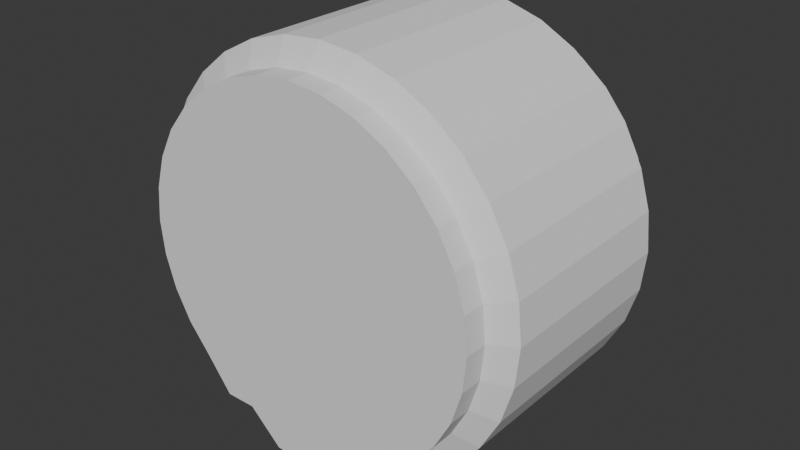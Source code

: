 # Source: PipeDeadEndShort.blend  (saved by Blender 4.4.30; exported with 4.5.12 LTS)
import bpy
from mathutils import Matrix  # noqa: F401  (used for matrix-valued properties, if any)

bpy.ops.wm.read_factory_settings(use_empty=True)
scene = bpy.context.scene
scene.name = 'Scene'

# ---- collections
col_collection = bpy.data.collections.new('Collection'); scene.collection.children.link(col_collection)

# ---- world
world_world = bpy.data.worlds.new('World'); scene.world = world_world
world_world.use_nodes = True; world_world.node_tree.nodes.clear()
_N = world_world.node_tree.nodes; _L = world_world.node_tree.links
n0 = _N.new('ShaderNodeOutputWorld'); n0.name = 'World Output'; n0.location = (300, 300)
n1 = _N.new('ShaderNodeBackground'); n1.name = 'Background'; n1.location = (10, 300)
n1.inputs[0].default_value = (0.05088, 0.05088, 0.05088, 1.0)
_L.new(n1.outputs[0], n0.inputs[0])
n0.is_active_output = True
world_world.color = (0.05088, 0.05088, 0.05088)
world_world.sun_shadow_jitter_overblur = 0.0

# ---- meshes
me_cylinder = bpy.data.meshes.new('Cylinder')
me_cylinder.from_pydata([(-2.004e-15, -0.6725, -1.159), (-2.574e-16, 8.751e-08, -1.159), (0.2377, -0.6725, -1.136), (0.2377, 8.574e-08, -1.136), (0.4664, -0.6725, -1.066), (0.4664, 8.051e-08, -1.066), (0.6771, -0.6725, -0.9537), (0.6771, 7.201e-08, -0.9537), (0.8617, -0.6725, -0.8022), (0.8617, 6.056e-08, -0.8022), (1.013, -0.6725, -0.6175), (1.013, 4.662e-08, -0.6175), (1.126, -0.6725, -0.4068), (1.126, 3.071e-08, -0.4068), (1.195, -0.6725, -0.1782), (1.195, 1.345e-08, -0.1782), (1.219, -0.6725, 0.05961), (1.219, -4.5e-09, 0.05961), (1.195, -0.6725, 0.2974), (1.195, -2.245e-08, 0.2974), (1.126, -0.6725, 0.526), (1.126, -3.971e-08, 0.526), (1.013, -0.6725, 0.7367), (1.013, -5.562e-08, 0.7367), (0.8617, -0.6725, 0.9214), (0.8617, -6.956e-08, 0.9214), (0.6771, -0.6725, 1.073), (0.6771, -8.101e-08, 1.073), (0.4664, -0.6725, 1.186), (0.4664, -8.951e-08, 1.186), (0.2377, -0.6725, 1.255), (0.2377, -9.474e-08, 1.255), (-1.463e-15, -0.6725, 1.278), (2.839e-16, -9.651e-08, 1.278), (0.3775, -0.6725, -0.9537), (0.3775, 7.201e-08, -0.9537), (-0.2377, -0.6725, -1.136), (-0.2377, 8.574e-08, -1.136), (-0.4664, -0.6725, -1.066), (-0.4664, 8.051e-08, -1.066), (-0.6771, -0.6725, -0.9537), (-0.6771, 7.201e-08, -0.9537), (-0.8617, -0.6725, -0.8022), (-0.8617, 6.056e-08, -0.8022), (-1.013, -0.6725, -0.6175), (-1.013, 4.662e-08, -0.6175), (-1.126, -0.6725, -0.4068), (-1.126, 3.071e-08, -0.4068), (-1.195, -0.6725, -0.1782), (-1.195, 1.345e-08, -0.1782), (-1.219, -0.6725, 0.05961), (-1.219, -4.5e-09, 0.05961), (-1.195, -0.6725, 0.2974), (-1.195, -2.245e-08, 0.2974), (-1.126, -0.6725, 0.526), (-1.126, -3.971e-08, 0.526), (-1.013, -0.6725, 0.7367), (-1.013, -5.562e-08, 0.7367), (-0.8617, -0.6725, 0.9214), (-0.8617, -6.956e-08, 0.9214), (-0.6771, -0.6725, 1.073), (-0.6771, -8.101e-08, 1.073), (-0.4664, -0.6725, 1.186), (-0.4664, -8.951e-08, 1.186), (-0.2377, -0.6725, 1.255), (-0.2377, -9.474e-08, 1.255), (-0.3775, -0.6725, -0.9537), (-0.3775, 7.201e-08, -0.9537), (3.678e-10, -0.7523, -1.12), (0.2097, -0.7523, -1.099), (0.4113, -0.7523, -0.9109), (0.5971, -0.7523, -0.9108), (0.76, -0.7523, -0.7004), (0.8936, -0.7523, -0.5375), (0.993, -0.7523, -0.3517), (1.054, -0.7523, -0.1501), (1.075, -0.7523, 0.05961), (1.054, -0.7523, 0.2693), (0.993, -0.7523, 0.4709), (0.8936, -0.7523, 0.6567), (0.76, -0.7523, 0.8196), (0.5971, -0.7523, 0.9533), (0.4113, -0.7523, 1.053), (0.2097, -0.7523, 1.114), (3.678e-10, -0.7523, 1.134), (-0.2097, -0.7523, -1.099), (-0.4113, -0.7523, -0.9109), (-0.5971, -0.7523, -0.9108), (-0.76, -0.7523, -0.7004), (-0.8936, -0.7523, -0.5375), (-0.993, -0.7523, -0.3517), (-1.054, -0.7523, -0.1501), (-1.075, -0.7523, 0.05961), (-1.054, -0.7523, 0.2693), (-0.993, -0.7523, 0.4709), (-0.8936, -0.7523, 0.6567), (-0.76, -0.7523, 0.8196), (-0.5971, -0.7523, 0.9533), (-0.4113, -0.7523, 1.053), (-0.2097, -0.7523, 1.114), (3.678e-10, -0.8923, -1.12), (0.2097, -0.8923, -1.099), (0.4113, -0.8923, -0.9109), (0.5971, -0.8923, -0.9108), (0.76, -0.8923, -0.7004), (0.8936, -0.8923, -0.5375), (0.993, -0.8923, -0.3517), (1.054, -0.8923, -0.1501), (1.075, -0.8923, 0.05961), (1.054, -0.8923, 0.2693), (0.993, -0.8923, 0.4709), (0.8936, -0.8923, 0.6567), (0.76, -0.8923, 0.8196), (0.5971, -0.8923, 0.9533), (0.4113, -0.8923, 1.053), (0.2097, -0.8923, 1.114), (3.678e-10, -0.8923, 1.134), (-0.2097, -0.8923, -1.099), (-0.4113, -0.8923, -0.9109), (-0.5971, -0.8923, -0.9108), (-0.76, -0.8923, -0.7004), (-0.8936, -0.8923, -0.5375), (-0.993, -0.8923, -0.3517), (-1.054, -0.8923, -0.1501), (-1.075, -0.8923, 0.05961), (-1.054, -0.8923, 0.2693), (-0.993, -0.8923, 0.4709), (-0.8936, -0.8923, 0.6567), (-0.76, -0.8923, 0.8196), (-0.5971, -0.8923, 0.9533), (-0.4113, -0.8923, 1.053), (-0.2097, -0.8923, 1.114), (1.49e-15, 0.5223, -1.159), (0.2377, 0.5223, -1.136), (0.4664, 0.5223, -1.066), (0.6771, 0.5223, -0.9537), (0.8617, 0.5223, -0.8022), (1.013, 0.5223, -0.6175), (1.126, 0.5223, -0.4068), (1.195, 0.5223, -0.1782), (1.219, 0.5223, 0.05961), (1.195, 0.5223, 0.2974), (1.126, 0.5223, 0.526), (1.013, 0.5223, 0.7367), (0.8617, 0.5223, 0.9214), (0.6771, 0.5223, 1.073), (0.4664, 0.5223, 1.186), (0.2377, 0.5223, 1.255), (2.031e-15, 0.5223, 1.278), (0.3775, 0.5223, -0.9537), (-0.2377, 0.5223, -1.136), (-0.4664, 0.5223, -1.066), (-0.6771, 0.5223, -0.9537), (-0.8617, 0.5223, -0.8022), (-1.013, 0.5223, -0.6175), (-1.126, 0.5223, -0.4068), (-1.195, 0.5223, -0.1782), (-1.219, 0.5223, 0.05961), (-1.195, 0.5223, 0.2974), (-1.126, 0.5223, 0.526), (-1.013, 0.5223, 0.7367), (-0.8617, 0.5223, 0.9214), (-0.6771, 0.5223, 1.073), (-0.4664, 0.5223, 1.186), (-0.2377, 0.5223, 1.255), (-0.3775, 0.5223, -0.9537), (3.678e-10, 0.6021, -1.12), (0.2097, 0.6021, -1.099), (0.4113, 0.6021, -0.9109), (0.5971, 0.6021, -0.9108), (0.76, 0.6021, -0.7004), (0.8936, 0.6021, -0.5375), (0.993, 0.6021, -0.3517), (1.054, 0.6021, -0.1501), (1.075, 0.6021, 0.05961), (1.054, 0.6021, 0.2693), (0.993, 0.6021, 0.4709), (0.8936, 0.6021, 0.6567), (0.76, 0.6021, 0.8196), (0.5971, 0.6021, 0.9533), (0.4113, 0.6021, 1.053), (0.2097, 0.6021, 1.114), (3.678e-10, 0.6021, 1.134), (-0.2097, 0.6021, -1.099), (-0.4113, 0.6021, -0.9109), (-0.5971, 0.6021, -0.9108), (-0.76, 0.6021, -0.7004), (-0.8936, 0.6021, -0.5375), (-0.993, 0.6021, -0.3517), (-1.054, 0.6021, -0.1501), (-1.075, 0.6021, 0.05961), (-1.054, 0.6021, 0.2693), (-0.993, 0.6021, 0.4709), (-0.8936, 0.6021, 0.6567), (-0.76, 0.6021, 0.8196), (-0.5971, 0.6021, 0.9533), (-0.4113, 0.6021, 1.053), (-0.2097, 0.6021, 1.114), (3.678e-10, 0.7421, -1.12), (0.2097, 0.7421, -1.099), (0.4113, 0.7421, -0.9109), (0.5971, 0.7421, -0.9108), (0.76, 0.7421, -0.7004), (0.8936, 0.7421, -0.5375), (0.993, 0.7421, -0.3517), (1.054, 0.7421, -0.1501), (1.075, 0.7421, 0.05961), (1.054, 0.7421, 0.2693), (0.993, 0.7421, 0.4709), (0.8936, 0.7421, 0.6567), (0.76, 0.7421, 0.8196), (0.5971, 0.7421, 0.9533), (0.4113, 0.7421, 1.053), (0.2097, 0.7421, 1.114), (3.678e-10, 0.7421, 1.134), (-0.2097, 0.7421, -1.099), (-0.4113, 0.7421, -0.9109), (-0.5971, 0.7421, -0.9108), (-0.76, 0.7421, -0.7004), (-0.8936, 0.7421, -0.5375), (-0.993, 0.7421, -0.3517), (-1.054, 0.7421, -0.1501), (-1.075, 0.7421, 0.05961), (-1.054, 0.7421, 0.2693), (-0.993, 0.7421, 0.4709), (-0.8936, 0.7421, 0.6567), (-0.76, 0.7421, 0.8196), (-0.5971, 0.7421, 0.9533), (-0.4113, 0.7421, 1.053), (-0.2097, 0.7421, 1.114), (3.678e-10, -0.8923, 0.05961), (-0.2097, -0.8923, 0.05961), (0.2097, -0.8923, 0.05961), (-0.4113, -0.8923, 0.05961), (0.4113, -0.8923, 0.05961), (-0.5971, -0.8923, 0.05961), (-0.76, -0.8923, 0.05961), (-0.8936, -0.8923, 0.05961), (-0.993, -0.8923, 0.05961), (0.5971, -0.8923, 0.05961), (0.76, -0.8923, 0.05961), (0.8936, -0.8923, 0.05961), (0.993, -0.8923, 0.05961), (1.054, -0.8923, 0.05961), (-0.993, -0.8923, 0.2693), (0.993, -0.8923, 0.2693), (-0.76, -0.8923, 0.2693), (3.678e-10, -0.8923, 0.2693), (0.4113, -0.8923, 0.2693), (0.2097, -0.8923, 0.2693), (0.76, -0.8923, 0.2693), (0.8936, -0.8923, 0.2693), (-0.5971, -0.8923, 0.2693), (0.5971, -0.8923, 0.2693), (-0.4113, -0.8923, 0.2693), (-0.8936, -0.8923, 0.2693), (-0.2097, -0.8923, 0.2693), (-0.76, -0.8923, 0.4709), (0.5971, -0.8923, 0.4709), (3.678e-10, -0.8923, 0.4709), (-0.4113, -0.8923, 0.4709), (0.4113, -0.8923, 0.4709), (-0.5971, -0.8923, 0.4709), (0.2097, -0.8923, 0.4709), (-0.2097, -0.8923, 0.4709), (0.76, -0.8923, 0.4709), (-0.8936, -0.8923, 0.4709), (0.8936, -0.8923, 0.4709), (0.2097, -0.8923, 0.6567), (-0.76, -0.8923, 0.6567), (-0.2097, -0.8923, 0.6567), (0.5971, -0.8923, 0.6567), (0.76, -0.8923, 0.6567), (3.678e-10, -0.8923, 0.6567), (-0.4113, -0.8923, 0.6567), (0.4113, -0.8923, 0.6567), (-0.5971, -0.8923, 0.6567), (-0.2097, -0.8923, 0.8196), (-0.4113, -0.8923, 0.8196), (0.5971, -0.8923, 0.8196), (0.2097, -0.8923, 0.8196), (0.4113, -0.8923, 0.8196), (-0.5971, -0.8923, 0.8196), (3.678e-10, -0.8923, 0.8196), (3.678e-10, -0.8923, 0.9533), (0.2097, -0.8923, 0.9533), (-0.2097, -0.8923, 0.9533), (0.4113, -0.8923, 0.9533), (-0.4113, -0.8923, 0.9533), (3.678e-10, -0.8923, 1.053), (-0.2097, -0.8923, 1.053), (0.2097, -0.8923, 1.053), (3.678e-10, -0.8923, 1.114), (-0.4113, -0.8923, -0.1501), (0.993, -0.8923, -0.1501), (3.678e-10, -0.8923, -0.1501), (-0.2097, -0.8923, -0.1501), (-0.993, -0.8923, -0.1501), (-0.76, -0.8923, -0.1501), (0.4113, -0.8923, -0.1501), (0.2097, -0.8923, -0.1501), (0.8936, -0.8923, -0.1501), (0.5971, -0.8923, -0.1501), (-0.8936, -0.8923, -0.1501), (0.76, -0.8923, -0.1501), (-0.5971, -0.8923, -0.1501), (-0.4113, -0.8923, -0.3517), (-0.2097, -0.8923, -0.3517), (3.678e-10, -0.8923, -0.3517), (-0.5971, -0.8923, -0.3517), (-0.76, -0.8923, -0.3517), (0.4113, -0.8923, -0.3517), (0.2097, -0.8923, -0.3517), (0.8936, -0.8923, -0.3517), (0.5971, -0.8923, -0.3517), (0.76, -0.8923, -0.3517), (-0.8936, -0.8923, -0.3517), (-0.4113, -0.8923, -0.5375), (-0.2097, -0.8923, -0.5375), (3.678e-10, -0.8923, -0.5375), (-0.76, -0.8923, -0.5375), (0.4113, -0.8923, -0.5375), (0.2097, -0.8923, -0.5375), (0.5971, -0.8923, -0.5375), (0.76, -0.8923, -0.5375), (-0.5971, -0.8923, -0.5375), (0.4113, -0.8923, -0.7004), (-0.4113, -0.8923, -0.7004), (0.2097, -0.8923, -0.7004), (-0.2097, -0.8923, -0.7004), (3.678e-10, -0.8923, -0.7004), (0.5971, -0.8923, -0.7004), (-0.5971, -0.8923, -0.7004), (0.2097, -0.8923, -0.9109), (-0.2097, -0.8923, -0.9109), (3.678e-10, -0.8923, -0.9109)], [], [(0, 2, 3, 1), (2, 4, 5, 3), (4, 6, 7, 5), (6, 8, 9, 7), (8, 10, 11, 9), (10, 12, 13, 11), (12, 14, 15, 13), (14, 16, 17, 15), (16, 18, 19, 17), (18, 20, 21, 19), (20, 22, 23, 21), (22, 24, 25, 23), (24, 26, 27, 25), (26, 28, 29, 27), (28, 30, 31, 29), (30, 32, 33, 31), (6, 7, 35, 34), (3, 2, 34, 35), (0, 1, 37, 36), (36, 37, 39, 38), (38, 39, 41, 40), (40, 41, 43, 42), (42, 43, 45, 44), (44, 45, 47, 46), (46, 47, 49, 48), (48, 49, 51, 50), (50, 51, 53, 52), (52, 53, 55, 54), (54, 55, 57, 56), (56, 57, 59, 58), (58, 59, 61, 60), (60, 61, 63, 62), (62, 63, 65, 64), (64, 65, 33, 32), (40, 66, 67, 41), (37, 67, 66, 36), (2, 0, 68, 69), (0, 36, 85, 68), (52, 54, 94, 93), (20, 18, 77, 78), (44, 46, 90, 89), (62, 64, 99, 98), (12, 10, 73, 74), (30, 28, 82, 83), (36, 38, 86, 85), (54, 56, 95, 94), (4, 2, 69, 70), (22, 20, 78, 79), (46, 48, 91, 90), (64, 32, 84, 99), (14, 12, 74, 75), (32, 30, 83, 84), (38, 40, 87, 86), (56, 58, 96, 95), (6, 4, 70, 71), (24, 22, 79, 80), (48, 50, 92, 91), (16, 14, 75, 76), (40, 42, 88, 87), (58, 60, 97, 96), (8, 6, 71, 72), (26, 24, 80, 81), (50, 52, 93, 92), (18, 16, 76, 77), (42, 44, 89, 88), (60, 62, 98, 97), (10, 8, 72, 73), (28, 26, 81, 82), (96, 97, 129, 128), (84, 83, 115, 116), (71, 70, 102, 103), (97, 98, 130, 129), (68, 85, 117, 100), (72, 71, 103, 104), (98, 99, 131, 130), (85, 86, 118, 117), (73, 72, 104, 105), (99, 84, 116, 131), (86, 87, 119, 118), (74, 73, 105, 106), (87, 88, 120, 119), (75, 74, 106, 107), (88, 89, 121, 120), (76, 75, 107, 108), (89, 90, 122, 121), (77, 76, 108, 109), (90, 91, 123, 122), (78, 77, 109, 110), (91, 92, 124, 123), (79, 78, 110, 111), (92, 93, 125, 124), (80, 79, 111, 112), (93, 94, 126, 125), (81, 80, 112, 113), (94, 95, 127, 126), (82, 81, 113, 114), (69, 68, 100, 101), (95, 96, 128, 127), (83, 82, 114, 115), (70, 69, 101, 102), (66, 40, 36), (34, 2, 6), (69, 70, 34, 2), (70, 71, 6, 34), (86, 66, 40, 87), (85, 36, 66, 86), (132, 1, 3, 133), (133, 3, 5, 134), (134, 5, 7, 135), (135, 7, 9, 136), (136, 9, 11, 137), (137, 11, 13, 138), (138, 13, 15, 139), (139, 15, 17, 140), (140, 17, 19, 141), (141, 19, 21, 142), (142, 21, 23, 143), (143, 23, 25, 144), (144, 25, 27, 145), (145, 27, 29, 146), (146, 29, 31, 147), (147, 31, 33, 148), (135, 149, 35, 7), (3, 35, 149, 133), (132, 150, 37, 1), (150, 151, 39, 37), (151, 152, 41, 39), (152, 153, 43, 41), (153, 154, 45, 43), (154, 155, 47, 45), (155, 156, 49, 47), (156, 157, 51, 49), (157, 158, 53, 51), (158, 159, 55, 53), (159, 160, 57, 55), (160, 161, 59, 57), (161, 162, 61, 59), (162, 163, 63, 61), (163, 164, 65, 63), (164, 148, 33, 65), (152, 41, 67, 165), (37, 150, 165, 67), (133, 167, 166, 132), (132, 166, 183, 150), (158, 191, 192, 159), (142, 176, 175, 141), (154, 187, 188, 155), (163, 196, 197, 164), (138, 172, 171, 137), (147, 181, 180, 146), (150, 183, 184, 151), (159, 192, 193, 160), (134, 168, 167, 133), (143, 177, 176, 142), (155, 188, 189, 156), (164, 197, 182, 148), (139, 173, 172, 138), (148, 182, 181, 147), (151, 184, 185, 152), (160, 193, 194, 161), (135, 169, 168, 134), (144, 178, 177, 143), (156, 189, 190, 157), (140, 174, 173, 139), (152, 185, 186, 153), (161, 194, 195, 162), (136, 170, 169, 135), (145, 179, 178, 144), (157, 190, 191, 158), (141, 175, 174, 140), (153, 186, 187, 154), (162, 195, 196, 163), (137, 171, 170, 136), (146, 180, 179, 145), (194, 226, 227, 195), (182, 214, 213, 181), (169, 201, 200, 168), (195, 227, 228, 196), (166, 198, 215, 183), (170, 202, 201, 169), (196, 228, 229, 197), (183, 215, 216, 184), (171, 203, 202, 170), (197, 229, 214, 182), (184, 216, 217, 185), (172, 204, 203, 171), (185, 217, 218, 186), (173, 205, 204, 172), (186, 218, 219, 187), (174, 206, 205, 173), (187, 219, 220, 188), (175, 207, 206, 174), (188, 220, 221, 189), (176, 208, 207, 175), (189, 221, 222, 190), (177, 209, 208, 176), (190, 222, 223, 191), (178, 210, 209, 177), (191, 223, 224, 192), (179, 211, 210, 178), (192, 224, 225, 193), (180, 212, 211, 179), (167, 199, 198, 166), (193, 225, 226, 194), (181, 213, 212, 180), (168, 200, 199, 167), (165, 150, 152), (149, 135, 133), (167, 133, 149, 168), (168, 149, 135, 169), (184, 185, 152, 165), (183, 184, 165, 150), (101, 333, 102), (116, 292, 131), (124, 238, 297, 123), (108, 243, 109), (131, 290, 130), (117, 334, 335, 100), (115, 291, 289, 292), (232, 300, 295, 230), (130, 288, 129), (118, 334, 117), (114, 287, 285, 291), (102, 326, 331, 103), (129, 282, 128), (119, 332, 327, 118), (128, 269, 127), (120, 332, 119), (121, 316, 310, 320), (127, 266, 126), (126, 244, 125), (122, 316, 121), (103, 331, 104), (113, 279, 281, 287), (104, 324, 105), (112, 272, 271, 279), (105, 313, 106), (111, 267, 265, 272), (106, 294, 107), (110, 245, 251, 267), (107, 243, 108), (109, 243, 242, 245), (256, 247, 230, 231), (245, 110, 109), (246, 252, 235, 236), (248, 253, 239, 234), (254, 256, 231, 233), (255, 246, 236, 237), (253, 250, 240, 239), (247, 249, 232, 230), (250, 251, 241, 240), (252, 254, 233, 235), (125, 244, 238, 124), (244, 255, 237, 238), (251, 245, 242, 241), (249, 248, 234, 232), (264, 259, 247, 256), (257, 262, 252, 246), (261, 258, 253, 248), (260, 264, 256, 254), (266, 257, 246, 255), (258, 265, 250, 253), (259, 263, 249, 247), (265, 267, 251, 250), (262, 260, 254, 252), (126, 266, 255, 244), (267, 111, 110), (263, 261, 248, 249), (268, 275, 261, 263), (269, 276, 262, 257), (275, 271, 258, 261), (274, 270, 264, 260), (127, 269, 257, 266), (271, 272, 265, 258), (273, 268, 263, 259), (272, 112, 111), (276, 274, 260, 262), (270, 273, 259, 264), (283, 280, 268, 273), (277, 283, 273, 270), (128, 282, 276, 269), (282, 278, 274, 276), (281, 279, 271, 275), (278, 277, 270, 274), (280, 281, 275, 268), (279, 113, 112), (284, 285, 280, 283), (286, 284, 283, 277), (129, 288, 278, 282), (287, 114, 113), (288, 286, 277, 278), (285, 287, 281, 280), (289, 291, 285, 284), (130, 290, 286, 288), (290, 289, 284, 286), (291, 115, 114), (292, 116, 115), (131, 292, 289, 290), (302, 299, 234, 239), (123, 297, 122), (304, 302, 239, 240), (293, 305, 235, 233), (301, 304, 240, 241), (295, 296, 231, 230), (295, 300, 312, 308), (305, 298, 236, 235), (294, 301, 241, 242), (298, 303, 237, 236), (107, 294, 242, 243), (296, 293, 233, 231), (299, 300, 232, 234), (303, 297, 238, 237), (308, 312, 322, 319), (314, 311, 299, 302), (315, 314, 302, 304), (306, 309, 305, 293), (313, 315, 304, 301), (308, 307, 296, 295), (309, 310, 298, 305), (106, 313, 301, 294), (310, 316, 303, 298), (307, 306, 293, 296), (311, 312, 300, 299), (316, 122, 297, 303), (323, 321, 311, 314), (324, 323, 314, 315), (317, 325, 309, 306), (105, 324, 315, 313), (319, 318, 307, 308), (325, 320, 310, 309), (320, 120, 121), (318, 317, 306, 307), (321, 322, 312, 311), (319, 322, 328, 330), (331, 326, 321, 323), (104, 331, 323, 324), (330, 328, 333, 335), (327, 332, 325, 317), (329, 327, 317, 318), (326, 328, 322, 321), (330, 329, 318, 319), (332, 120, 320, 325), (335, 333, 101, 100), (334, 118, 327, 329), (102, 333, 328, 326), (335, 334, 329, 330)])
me_cylinder.polygons.foreach_set('use_smooth', [True] * 346)
_k = set([(0, 1), (0, 2), (0, 36), (0, 68), (1, 132), (2, 4), (4, 5), (4, 6), (4, 70), (5, 134), (6, 8), (8, 9), (8, 10), (8, 72), (9, 136), (10, 11), (10, 12), (10, 73), (11, 137), (12, 13), (12, 14), (12, 74), (13, 138), (14, 15), (14, 16), (14, 75), (15, 139), (16, 17), (16, 18), (16, 76), (17, 140), (18, 19), (18, 20), (18, 77), (19, 141), (20, 21), (20, 22), (20, 78), (21, 142), (22, 23), (22, 24), (22, 79), (23, 143), (24, 25), (24, 26), (24, 80), (25, 144), (26, 27), (26, 28), (26, 81), (27, 145), (28, 29), (28, 30), (28, 82), (29, 146), (30, 31), (30, 32), (30, 83), (31, 147), (32, 33), (32, 64), (32, 84), (33, 148), (34, 35), (34, 70), (35, 149), (36, 38), (38, 39), (38, 40), (38, 86), (39, 151), (40, 42), (42, 43), (42, 44), (42, 88), (43, 153), (44, 45), (44, 46), (44, 89), (45, 154), (46, 47), (46, 48), (46, 90), (47, 155), (48, 49), (48, 50), (48, 91), (49, 156), (50, 51), (50, 52), (50, 92), (51, 157), (52, 53), (52, 54), (52, 93), (53, 158), (54, 55), (54, 56), (54, 94), (55, 159), (56, 57), (56, 58), (56, 95), (57, 160), (58, 59), (58, 60), (58, 96), (59, 161), (60, 61), (60, 62), (60, 97), (61, 162), (62, 63), (62, 64), (62, 98), (63, 163), (64, 65), (64, 99), (65, 164), (66, 67), (66, 86), (67, 165), (68, 69), (68, 85), (68, 100), (69, 101), (70, 102), (71, 72), (71, 103), (72, 73), (72, 104), (73, 74), (73, 105), (74, 75), (74, 106), (75, 76), (75, 107), (76, 77), (76, 108), (77, 78), (77, 109), (78, 79), (78, 110), (79, 80), (79, 111), (80, 81), (80, 112), (81, 82), (81, 113), (82, 83), (82, 114), (83, 84), (83, 115), (84, 99), (84, 116), (85, 117), (86, 118), (87, 88), (87, 119), (88, 89), (88, 120), (89, 90), (89, 121), (90, 91), (90, 122), (91, 92), (91, 123), (92, 93), (92, 124), (93, 94), (93, 125), (94, 95), (94, 126), (95, 96), (95, 127), (96, 97), (96, 128), (97, 98), (97, 129), (98, 99), (98, 130), (99, 131), (100, 101), (100, 117), (101, 102), (102, 103), (103, 104), (104, 105), (105, 106), (106, 107), (107, 108), (108, 109), (109, 110), (110, 111), (111, 112), (112, 113), (113, 114), (114, 115), (115, 116), (116, 131), (117, 118), (118, 119), (119, 120), (120, 121), (121, 122), (122, 123), (123, 124), (124, 125), (125, 126), (126, 127), (127, 128), (128, 129), (129, 130), (130, 131), (132, 133), (132, 150), (132, 166), (133, 134), (134, 135), (134, 168), (135, 136), (136, 137), (136, 170), (137, 138), (137, 171), (138, 139), (138, 172), (139, 140), (139, 173), (140, 141), (140, 174), (141, 142), (141, 175), (142, 143), (142, 176), (143, 144), (143, 177), (144, 145), (144, 178), (145, 146), (145, 179), (146, 147), (146, 180), (147, 148), (147, 181), (148, 164), (148, 182), (149, 168), (150, 151), (151, 152), (151, 184), (152, 153), (153, 154), (153, 186), (154, 155), (154, 187), (155, 156), (155, 188), (156, 157), (156, 189), (157, 158), (157, 190), (158, 159), (158, 191), (159, 160), (159, 192), (160, 161), (160, 193), (161, 162), (161, 194), (162, 163), (162, 195), (163, 164), (163, 196), (164, 197), (165, 184), (166, 167), (166, 183), (166, 198), (167, 199), (168, 200), (169, 170), (169, 201), (170, 171), (170, 202), (171, 172), (171, 203), (172, 173), (172, 204), (173, 174), (173, 205), (174, 175), (174, 206), (175, 176), (175, 207), (176, 177), (176, 208), (177, 178), (177, 209), (178, 179), (178, 210), (179, 180), (179, 211), (180, 181), (180, 212), (181, 182), (181, 213), (182, 197), (182, 214), (183, 215), (184, 216), (185, 186), (185, 217), (186, 187), (186, 218), (187, 188), (187, 219), (188, 189), (188, 220), (189, 190), (189, 221), (190, 191), (190, 222), (191, 192), (191, 223), (192, 193), (192, 224), (193, 194), (193, 225), (194, 195), (194, 226), (195, 196), (195, 227), (196, 197), (196, 228), (197, 229)])
me_cylinder.attributes.new('sharp_edge', 'BOOLEAN', 'EDGE').data.foreach_set('value', [ (min(e.vertices), max(e.vertices)) in _k for e in me_cylinder.edges])
_uv = me_cylinder.uv_layers.new(name='UVMap')
_uv.uv.foreach_set('vector', [0.4296, 0.3282, 0.4079, 0.3272, 0.3954, 0.2321, 0.4429, 0.2306, 0.8356, 0.3152, 0.8788, 0.3159, 0.8789, 0.4375, 0.8353, 0.4376, 0.8788, 0.3159, 0.9221, 0.3152, 0.9225, 0.4376, 0.8789, 0.4375, 0.3562, 0.3388, 0.3358, 0.3517, 0.2745, 0.2823, 0.3092, 0.2568, 0.3358, 0.3517, 0.3192, 0.3689, 0.246, 0.3138, 0.2745, 0.2823, 0.3192, 0.3689, 0.3064, 0.389, 0.2248, 0.3497, 0.246, 0.3138, 0.3064, 0.389, 0.2976, 0.4112, 0.2112, 0.3884, 0.2248, 0.3497, 0.2976, 0.4112, 0.2939, 0.4345, 0.204, 0.4282, 0.2112, 0.3884, 0.2939, 0.4345, 0.294, 0.4577, 0.2056, 0.4683, 0.204, 0.4282, 0.294, 0.4577, 0.2986, 0.4804, 0.2145, 0.5071, 0.2056, 0.4683, 0.2986, 0.4804, 0.3074, 0.5018, 0.2302, 0.5435, 0.2145, 0.5071, 0.3074, 0.5018, 0.32, 0.521, 0.2523, 0.5762, 0.2302, 0.5435, 0.32, 0.521, 0.336, 0.5375, 0.2801, 0.6042, 0.2523, 0.5762, 0.336, 0.5375, 0.3548, 0.5507, 0.3125, 0.6266, 0.2801, 0.6042, 0.3548, 0.5507, 0.3757, 0.5602, 0.349, 0.6411, 0.3125, 0.6266, 0.3757, 0.5602, 0.3983, 0.5657, 0.3873, 0.6495, 0.349, 0.6411, 0.8329, 0.9998, 0.8329, 0.8777, 0.8873, 0.8777, 0.8873, 0.9998, 0.929, 0.8777, 0.929, 0.9998, 0.8873, 0.9998, 0.8873, 0.8777, 0.4296, 0.3282, 0.4429, 0.2306, 0.4883, 0.2448, 0.4513, 0.3328, 0.9198, 0.03255, 0.9201, 0.1549, 0.8765, 0.1549, 0.8766, 0.03329, 0.8766, 0.03329, 0.8765, 0.1549, 0.8329, 0.155, 0.8333, 0.03262, 0.4973, 0.3579, 0.5645, 0.2917, 0.5911, 0.3253, 0.5136, 0.3755, 0.5136, 0.3755, 0.5911, 0.3253, 0.61, 0.363, 0.525, 0.3964, 0.525, 0.3964, 0.61, 0.363, 0.6211, 0.4029, 0.532, 0.419, 0.532, 0.419, 0.6211, 0.4029, 0.6243, 0.4435, 0.5346, 0.4425, 0.5346, 0.4425, 0.6243, 0.4435, 0.6199, 0.4834, 0.5326, 0.4658, 0.5326, 0.4658, 0.6199, 0.4834, 0.6082, 0.5214, 0.5264, 0.4882, 0.5264, 0.4882, 0.6082, 0.5214, 0.5899, 0.5564, 0.5161, 0.5089, 0.5161, 0.5089, 0.5899, 0.5564, 0.5655, 0.5874, 0.5021, 0.5272, 0.5021, 0.5272, 0.5655, 0.5874, 0.5361, 0.6133, 0.4851, 0.5424, 0.4851, 0.5424, 0.5361, 0.6133, 0.5024, 0.6336, 0.4655, 0.5543, 0.4655, 0.5543, 0.5024, 0.6336, 0.4652, 0.6462, 0.444, 0.5622, 0.444, 0.5622, 0.4652, 0.6462, 0.4264, 0.6517, 0.4214, 0.5661, 0.4214, 0.5661, 0.4264, 0.6517, 0.3873, 0.6495, 0.3983, 0.5657, 0.8329, 0.5654, 0.8873, 0.5654, 0.8873, 0.6876, 0.8329, 0.6876, 0.929, 0.6876, 0.8873, 0.6876, 0.8873, 0.5654, 0.929, 0.5654, 0.4079, 0.3272, 0.4296, 0.3282, 0.4286, 0.3359, 0.4098, 0.3355, 0.4296, 0.3282, 0.4513, 0.3328, 0.4472, 0.3403, 0.4286, 0.3359, 0.5264, 0.4882, 0.5161, 0.5089, 0.5027, 0.5006, 0.5117, 0.4826, 0.2986, 0.4804, 0.294, 0.4577, 0.3097, 0.4561, 0.3137, 0.4758, 0.525, 0.3964, 0.532, 0.419, 0.5162, 0.4224, 0.51, 0.4028, 0.444, 0.5622, 0.4214, 0.5661, 0.4204, 0.5504, 0.44, 0.5471, 0.3064, 0.389, 0.3192, 0.3689, 0.3321, 0.379, 0.3209, 0.3965, 0.3757, 0.5602, 0.3548, 0.5507, 0.3625, 0.537, 0.3808, 0.5452, 0.9198, 0.03255, 0.8766, 0.03329, 0.8746, 0.0001805, 0.9225, 0.01591, 0.5161, 0.5089, 0.5021, 0.5272, 0.4906, 0.5165, 0.5027, 0.5006, 0.8788, 0.3159, 0.8356, 0.3152, 0.8329, 0.2985, 0.8808, 0.2828, 0.3074, 0.5018, 0.2986, 0.4804, 0.3137, 0.4758, 0.3214, 0.4944, 0.532, 0.419, 0.5346, 0.4425, 0.5186, 0.4427, 0.5162, 0.4224, 0.4214, 0.5661, 0.3983, 0.5657, 0.4003, 0.5498, 0.4204, 0.5504, 0.2976, 0.4112, 0.3064, 0.389, 0.3209, 0.3965, 0.3134, 0.4157, 0.3983, 0.5657, 0.3757, 0.5602, 0.3808, 0.5452, 0.4003, 0.5498, 0.8766, 0.03329, 0.8333, 0.03262, 0.8429, 0.01261, 0.8746, 0.0001805, 0.5021, 0.5272, 0.4851, 0.5424, 0.4758, 0.5299, 0.4906, 0.5165, 0.9221, 0.3152, 0.8788, 0.3159, 0.8808, 0.2828, 0.9125, 0.2952, 0.32, 0.521, 0.3074, 0.5018, 0.3214, 0.4944, 0.3323, 0.5112, 0.5346, 0.4425, 0.5326, 0.4658, 0.5171, 0.4631, 0.5186, 0.4427, 0.2939, 0.4345, 0.2976, 0.4112, 0.3134, 0.4157, 0.3094, 0.4357, 0.4973, 0.3579, 0.5136, 0.3755, 0.5006, 0.3847, 0.4862, 0.3627, 0.4851, 0.5424, 0.4655, 0.5543, 0.4587, 0.5402, 0.4758, 0.5299, 0.3358, 0.3517, 0.3562, 0.3388, 0.3658, 0.3464, 0.3461, 0.3642, 0.336, 0.5375, 0.32, 0.521, 0.3323, 0.5112, 0.3462, 0.5255, 0.5326, 0.4658, 0.5264, 0.4882, 0.5117, 0.4826, 0.5171, 0.4631, 0.294, 0.4577, 0.2939, 0.4345, 0.3094, 0.4357, 0.3097, 0.4561, 0.5136, 0.3755, 0.525, 0.3964, 0.51, 0.4028, 0.5006, 0.3847, 0.4655, 0.5543, 0.444, 0.5622, 0.44, 0.5471, 0.4587, 0.5402, 0.3192, 0.3689, 0.3358, 0.3517, 0.3461, 0.3642, 0.3321, 0.379, 0.3548, 0.5507, 0.336, 0.5375, 0.3462, 0.5255, 0.3625, 0.537, 0.4758, 0.5299, 0.4587, 0.5402, 0.4533, 0.5289, 0.4683, 0.5198, 0.4003, 0.5498, 0.3808, 0.5452, 0.3847, 0.5333, 0.4019, 0.5373, 0.3658, 0.3464, 0.3845, 0.3422, 0.3879, 0.356, 0.3717, 0.3583, 0.4587, 0.5402, 0.44, 0.5471, 0.4368, 0.535, 0.4533, 0.5289, 0.4286, 0.3359, 0.4472, 0.3403, 0.4426, 0.3515, 0.4272, 0.3475, 0.3461, 0.3642, 0.3658, 0.3464, 0.3717, 0.3583, 0.355, 0.3733, 0.44, 0.5471, 0.4204, 0.5504, 0.4195, 0.5378, 0.4368, 0.535, 0.4472, 0.3403, 0.47, 0.3539, 0.4625, 0.3658, 0.4426, 0.3515, 0.3321, 0.379, 0.3461, 0.3642, 0.355, 0.3733, 0.3424, 0.3871, 0.4204, 0.5504, 0.4003, 0.5498, 0.4019, 0.5373, 0.4195, 0.5378, 0.47, 0.3539, 0.4862, 0.3627, 0.4778, 0.3727, 0.4625, 0.3658, 0.3209, 0.3965, 0.3321, 0.379, 0.3424, 0.3871, 0.3324, 0.4023, 0.4862, 0.3627, 0.5006, 0.3847, 0.4892, 0.3913, 0.4778, 0.3727, 0.3134, 0.4157, 0.3209, 0.3965, 0.3324, 0.4023, 0.3255, 0.4192, 0.5006, 0.3847, 0.51, 0.4028, 0.4981, 0.4078, 0.4892, 0.3913, 0.3094, 0.4357, 0.3134, 0.4157, 0.3255, 0.4192, 0.3224, 0.4369, 0.51, 0.4028, 0.5162, 0.4224, 0.5036, 0.4251, 0.4981, 0.4078, 0.3097, 0.4561, 0.3094, 0.4357, 0.3224, 0.4369, 0.3224, 0.4547, 0.5162, 0.4224, 0.5186, 0.4427, 0.5058, 0.443, 0.5036, 0.4251, 0.3137, 0.4758, 0.3097, 0.4561, 0.3224, 0.4547, 0.3259, 0.4721, 0.5186, 0.4427, 0.5171, 0.4631, 0.5046, 0.4609, 0.5058, 0.443, 0.3214, 0.4944, 0.3137, 0.4758, 0.3259, 0.4721, 0.3325, 0.4885, 0.5171, 0.4631, 0.5117, 0.4826, 0.4998, 0.4781, 0.5046, 0.4609, 0.3323, 0.5112, 0.3214, 0.4944, 0.3325, 0.4885, 0.3421, 0.5033, 0.5117, 0.4826, 0.5027, 0.5006, 0.492, 0.494, 0.4998, 0.4781, 0.3462, 0.5255, 0.3323, 0.5112, 0.3421, 0.5033, 0.3543, 0.516, 0.5027, 0.5006, 0.4906, 0.5165, 0.4813, 0.508, 0.492, 0.494, 0.3625, 0.537, 0.3462, 0.5255, 0.3543, 0.516, 0.3687, 0.5261, 0.4098, 0.3355, 0.4286, 0.3359, 0.4272, 0.3475, 0.4115, 0.3468, 0.4906, 0.5165, 0.4758, 0.5299, 0.4683, 0.5198, 0.4813, 0.508, 0.3808, 0.5452, 0.3625, 0.537, 0.3687, 0.5261, 0.3847, 0.5333, 0.3845, 0.3422, 0.4098, 0.3355, 0.4115, 0.3468, 0.3879, 0.356, 0.04219, 0.8924, 0.02137, 0.9426, 0.02137, 0.8563, 0.021, 0.9065, 0.0001805, 0.9426, 0.0001805, 0.8563, 0.9284, 0.3841, 0.9228, 0.3343, 0.9384, 0.3424, 0.9451, 0.3835, 0.9228, 0.3343, 0.927, 0.3008, 0.9451, 0.2884, 0.9384, 0.3424, 0.9228, 0.2421, 0.9384, 0.234, 0.9451, 0.288, 0.927, 0.2756, 0.9284, 0.1923, 0.9451, 0.1929, 0.9384, 0.234, 0.9228, 0.2421, 0.4626, 0.09111, 0.4429, 0.2306, 0.3954, 0.2321, 0.3831, 0.09014, 0.8356, 0.5326, 0.8353, 0.4376, 0.8789, 0.4375, 0.8789, 0.532, 0.8789, 0.532, 0.8789, 0.4375, 0.9225, 0.4376, 0.9221, 0.5327, 0.2399, 0.151, 0.3092, 0.2568, 0.2745, 0.2823, 0.1906, 0.1977, 0.1906, 0.1977, 0.2745, 0.2823, 0.246, 0.3138, 0.1496, 0.2485, 0.1496, 0.2485, 0.246, 0.3138, 0.2248, 0.3497, 0.1197, 0.3049, 0.1197, 0.3049, 0.2248, 0.3497, 0.2112, 0.3884, 0.1014, 0.3643, 0.1014, 0.3643, 0.2112, 0.3884, 0.204, 0.4282, 0.0938, 0.4241, 0.0938, 0.4241, 0.204, 0.4282, 0.2056, 0.4683, 0.0981, 0.4834, 0.0981, 0.4834, 0.2056, 0.4683, 0.2145, 0.5071, 0.1121, 0.5411, 0.1121, 0.5411, 0.2145, 0.5071, 0.2302, 0.5435, 0.1361, 0.5953, 0.1361, 0.5953, 0.2302, 0.5435, 0.2523, 0.5762, 0.1694, 0.6443, 0.1694, 0.6443, 0.2523, 0.5762, 0.2801, 0.6042, 0.2113, 0.6863, 0.2113, 0.6863, 0.2801, 0.6042, 0.3125, 0.6266, 0.2605, 0.7198, 0.2605, 0.7198, 0.3125, 0.6266, 0.349, 0.6411, 0.3149, 0.7444, 0.3149, 0.7444, 0.349, 0.6411, 0.3873, 0.6495, 0.3738, 0.7567, 0.8329, 0.7828, 0.8873, 0.7828, 0.8873, 0.8777, 0.8329, 0.8777, 0.929, 0.8777, 0.8873, 0.8777, 0.8873, 0.7828, 0.929, 0.7828, 0.4626, 0.09111, 0.5394, 0.1125, 0.4883, 0.2448, 0.4429, 0.2306, 0.9198, 0.25, 0.8765, 0.2494, 0.8765, 0.1549, 0.9201, 0.1549, 0.8765, 0.2494, 0.8333, 0.2501, 0.8329, 0.155, 0.8765, 0.1549, 0.6592, 0.2095, 0.6935, 0.2669, 0.5911, 0.3253, 0.5645, 0.2917, 0.6935, 0.2669, 0.7192, 0.3261, 0.61, 0.363, 0.5911, 0.3253, 0.7192, 0.3261, 0.7328, 0.3873, 0.6211, 0.4029, 0.61, 0.363, 0.7328, 0.3873, 0.735, 0.4487, 0.6243, 0.4435, 0.6211, 0.4029, 0.735, 0.4487, 0.7268, 0.508, 0.6199, 0.4834, 0.6243, 0.4435, 0.7268, 0.508, 0.7073, 0.5637, 0.6082, 0.5214, 0.6199, 0.4834, 0.7073, 0.5637, 0.6789, 0.6151, 0.5899, 0.5564, 0.6082, 0.5214, 0.6789, 0.6151, 0.6421, 0.6606, 0.5655, 0.5874, 0.5899, 0.5564, 0.6421, 0.6606, 0.5978, 0.6987, 0.5361, 0.6133, 0.5655, 0.5874, 0.5978, 0.6987, 0.5472, 0.7281, 0.5024, 0.6336, 0.5361, 0.6133, 0.5472, 0.7281, 0.4922, 0.7488, 0.4652, 0.6462, 0.5024, 0.6336, 0.4922, 0.7488, 0.4337, 0.7587, 0.4264, 0.6517, 0.4652, 0.6462, 0.4337, 0.7587, 0.3738, 0.7567, 0.3873, 0.6495, 0.4264, 0.6517, 0.8329, 0.7824, 0.8329, 0.6876, 0.8873, 0.6876, 0.8873, 0.7824, 0.929, 0.6876, 0.929, 0.7824, 0.8873, 0.7824, 0.8873, 0.6876, 0.3831, 0.09014, 0.3856, 0.05659, 0.467, 0.06071, 0.4626, 0.09111, 0.4626, 0.09111, 0.467, 0.06071, 0.5464, 0.08006, 0.5394, 0.1125, 0.7073, 0.5637, 0.7497, 0.5832, 0.7173, 0.6419, 0.6789, 0.6151, 0.1121, 0.5411, 0.06741, 0.5569, 0.05168, 0.491, 0.0981, 0.4834, 0.7192, 0.3261, 0.7683, 0.3101, 0.7823, 0.3807, 0.7328, 0.3873, 0.4922, 0.7488, 0.504, 0.7949, 0.4368, 0.8072, 0.4337, 0.7587, 0.1197, 0.3049, 0.07277, 0.2854, 0.106, 0.2194, 0.1496, 0.2485, 0.3149, 0.7444, 0.3001, 0.7909, 0.2373, 0.7624, 0.2605, 0.7198, 0.9198, 0.25, 0.9225, 0.2666, 0.8745, 0.2824, 0.8765, 0.2494, 0.6789, 0.6151, 0.7173, 0.6419, 0.6752, 0.6937, 0.6421, 0.6606, 0.8789, 0.532, 0.8808, 0.5651, 0.8329, 0.5493, 0.8356, 0.5326, 0.1361, 0.5953, 0.09481, 0.619, 0.06741, 0.5569, 0.1121, 0.5411, 0.7328, 0.3873, 0.7823, 0.3807, 0.7831, 0.4512, 0.735, 0.4487, 0.4337, 0.7587, 0.4368, 0.8072, 0.3676, 0.8072, 0.3738, 0.7567, 0.1014, 0.3643, 0.05364, 0.3544, 0.07277, 0.2854, 0.1197, 0.3049, 0.3738, 0.7567, 0.3676, 0.8072, 0.3001, 0.7909, 0.3149, 0.7444, 0.8765, 0.2494, 0.8745, 0.2824, 0.8429, 0.2701, 0.8333, 0.2501, 0.6421, 0.6606, 0.6752, 0.6937, 0.6246, 0.7372, 0.5978, 0.6987, 0.9221, 0.5327, 0.9125, 0.5527, 0.8808, 0.5651, 0.8789, 0.532, 0.1694, 0.6443, 0.1331, 0.6752, 0.09481, 0.619, 0.1361, 0.5953, 0.735, 0.4487, 0.7831, 0.4512, 0.7709, 0.519, 0.7268, 0.508, 0.0938, 0.4241, 0.04816, 0.4233, 0.05364, 0.3544, 0.1014, 0.3643, 0.6592, 0.2095, 0.6746, 0.17, 0.7408, 0.2428, 0.6935, 0.2669, 0.5978, 0.6987, 0.6246, 0.7372, 0.567, 0.7712, 0.5472, 0.7281, 0.1906, 0.1977, 0.1507, 0.1613, 0.236, 0.1084, 0.2399, 0.151, 0.2113, 0.6863, 0.1811, 0.7235, 0.1331, 0.6752, 0.1694, 0.6443, 0.7268, 0.508, 0.7709, 0.519, 0.7497, 0.5832, 0.7073, 0.5637, 0.0981, 0.4834, 0.05168, 0.491, 0.04816, 0.4233, 0.0938, 0.4241, 0.6935, 0.2669, 0.7408, 0.2428, 0.7683, 0.3101, 0.7192, 0.3261, 0.5472, 0.7281, 0.567, 0.7712, 0.504, 0.7949, 0.4922, 0.7488, 0.1496, 0.2485, 0.106, 0.2194, 0.1507, 0.1613, 0.1906, 0.1977, 0.2605, 0.7198, 0.2373, 0.7624, 0.1811, 0.7235, 0.2113, 0.6863, 0.6246, 0.7372, 0.6523, 0.7753, 0.5879, 0.8137, 0.567, 0.7712, 0.3676, 0.8072, 0.3621, 0.8559, 0.2846, 0.8376, 0.3001, 0.7909, 0.236, 0.1084, 0.2021, 0.06059, 0.2691, 0.01906, 0.2874, 0.06779, 0.567, 0.7712, 0.5879, 0.8137, 0.5174, 0.841, 0.504, 0.7949, 0.467, 0.06071, 0.4745, 0.003669, 0.5648, 0.02471, 0.5464, 0.08006, 0.1507, 0.1613, 0.1149, 0.1238, 0.2021, 0.06059, 0.236, 0.1084, 0.504, 0.7949, 0.5174, 0.841, 0.4416, 0.8559, 0.4368, 0.8072, 0.5464, 0.08006, 0.5648, 0.02471, 0.6683, 0.07747, 0.6356, 0.1166, 0.106, 0.2194, 0.06098, 0.191, 0.1149, 0.1238, 0.1507, 0.1613, 0.4368, 0.8072, 0.4416, 0.8559, 0.3621, 0.8559, 0.3676, 0.8072, 0.6356, 0.1166, 0.6683, 0.07747, 0.7166, 0.1326, 0.6746, 0.17, 0.07277, 0.2854, 0.02365, 0.2669, 0.06098, 0.191, 0.106, 0.2194, 0.6746, 0.17, 0.7166, 0.1326, 0.7858, 0.2163, 0.7408, 0.2428, 0.05364, 0.3544, 0.004682, 0.3461, 0.02365, 0.2669, 0.07277, 0.2854, 0.7408, 0.2428, 0.7858, 0.2163, 0.8178, 0.295, 0.7683, 0.3101, 0.04816, 0.4233, 0.0001805, 0.4231, 0.004682, 0.3461, 0.05364, 0.3544, 0.7683, 0.3101, 0.8178, 0.295, 0.8319, 0.3759, 0.7823, 0.3807, 0.05168, 0.491, 0.004681, 0.4983, 0.0001805, 0.4231, 0.04816, 0.4233, 0.7823, 0.3807, 0.8319, 0.3759, 0.8326, 0.4553, 0.7831, 0.4512, 0.06741, 0.5569, 0.02217, 0.5724, 0.004681, 0.4983, 0.05168, 0.491, 0.7831, 0.4512, 0.8326, 0.4553, 0.8178, 0.5309, 0.7709, 0.519, 0.09481, 0.619, 0.05298, 0.6425, 0.02217, 0.5724, 0.06741, 0.5569, 0.7709, 0.519, 0.8178, 0.5309, 0.7931, 0.6021, 0.7497, 0.5832, 0.1331, 0.6752, 0.09616, 0.706, 0.05298, 0.6425, 0.09481, 0.619, 0.7497, 0.5832, 0.7931, 0.6021, 0.7566, 0.668, 0.7173, 0.6419, 0.1811, 0.7235, 0.1502, 0.7606, 0.09616, 0.706, 0.1331, 0.6752, 0.7173, 0.6419, 0.7566, 0.668, 0.7091, 0.7263, 0.6752, 0.6937, 0.2373, 0.7624, 0.2135, 0.805, 0.1502, 0.7606, 0.1811, 0.7235, 0.3856, 0.05659, 0.3826, 0.0001804, 0.4745, 0.003669, 0.467, 0.06071, 0.6752, 0.6937, 0.7091, 0.7263, 0.6523, 0.7753, 0.6246, 0.7372, 0.3001, 0.7909, 0.2846, 0.8376, 0.2135, 0.805, 0.2373, 0.7624, 0.2874, 0.06779, 0.2691, 0.01906, 0.3826, 0.0001804, 0.3856, 0.05659, 0.06338, 0.9065, 0.04255, 0.9426, 0.04255, 0.8563, 0.08456, 0.8924, 0.06374, 0.9426, 0.06374, 0.8563, 0.9395, 0.192, 0.9228, 0.1914, 0.9295, 0.1503, 0.9451, 0.1421, 0.9451, 0.1421, 0.9295, 0.1503, 0.9228, 0.09625, 0.9409, 0.1086, 0.9451, 0.05001, 0.9409, 0.0835, 0.9228, 0.09589, 0.9295, 0.04189, 0.9395, 0.0001805, 0.9451, 0.05001, 0.9295, 0.04189, 0.9228, 0.0007561, 0.4115, 0.3468, 0.4075, 0.3608, 0.3879, 0.356, 0.4019, 0.5373, 0.4021, 0.5355, 0.4195, 0.5378, 0.5046, 0.4609, 0.4976, 0.4597, 0.5006, 0.4421, 0.5058, 0.443, 0.3224, 0.4369, 0.3241, 0.437, 0.3224, 0.4547, 0.4195, 0.5378, 0.4202, 0.5327, 0.4368, 0.535, 0.4426, 0.3515, 0.4425, 0.3659, 0.4249, 0.3641, 0.4272, 0.3475, 0.3847, 0.5333, 0.3854, 0.5281, 0.4028, 0.5304, 0.4021, 0.5355, 0.3959, 0.4448, 0.3981, 0.4269, 0.4161, 0.4292, 0.4137, 0.4471, 0.4368, 0.535, 0.4379, 0.5267, 0.4533, 0.5289, 0.4625, 0.3658, 0.4425, 0.3659, 0.4426, 0.3515, 0.3687, 0.5261, 0.3697, 0.5178, 0.3864, 0.5199, 0.3854, 0.5281, 0.3879, 0.356, 0.3864, 0.3765, 0.3697, 0.3751, 0.3717, 0.3583, 0.4533, 0.5289, 0.4548, 0.5178, 0.4683, 0.5198, 0.4778, 0.3727, 0.4748, 0.3893, 0.4583, 0.3862, 0.4625, 0.3658, 0.4683, 0.5198, 0.4703, 0.5063, 0.4813, 0.508, 0.4892, 0.3913, 0.4748, 0.3893, 0.4778, 0.3727, 0.4981, 0.4078, 0.4951, 0.4236, 0.4838, 0.4216, 0.4866, 0.4057, 0.4813, 0.508, 0.4837, 0.4926, 0.492, 0.494, 0.492, 0.494, 0.4947, 0.4772, 0.4998, 0.4781, 0.5036, 0.4251, 0.4951, 0.4236, 0.4981, 0.4078, 0.3717, 0.3583, 0.3697, 0.3751, 0.355, 0.3733, 0.3543, 0.516, 0.3557, 0.5048, 0.3711, 0.5067, 0.3697, 0.5178, 0.355, 0.3733, 0.354, 0.3879, 0.3424, 0.3871, 0.3421, 0.5033, 0.3437, 0.4897, 0.3572, 0.4912, 0.3557, 0.5048, 0.3424, 0.3871, 0.341, 0.4031, 0.3324, 0.4023, 0.3325, 0.4885, 0.3342, 0.473, 0.3454, 0.4742, 0.3437, 0.4897, 0.3324, 0.4023, 0.3309, 0.4196, 0.3255, 0.4192, 0.3259, 0.4721, 0.3276, 0.4552, 0.336, 0.4561, 0.3342, 0.473, 0.3255, 0.4192, 0.3241, 0.437, 0.3224, 0.4369, 0.3224, 0.4547, 0.3241, 0.437, 0.3294, 0.4375, 0.3276, 0.4552, 0.4291, 0.4673, 0.4114, 0.4649, 0.4137, 0.4471, 0.4315, 0.4495, 0.3276, 0.4552, 0.3259, 0.4721, 0.3224, 0.4547, 0.4752, 0.4741, 0.4616, 0.472, 0.4643, 0.4543, 0.478, 0.4565, 0.3766, 0.4605, 0.3609, 0.4587, 0.3629, 0.4409, 0.3787, 0.4427, 0.446, 0.4697, 0.4291, 0.4673, 0.4315, 0.4495, 0.4486, 0.452, 0.4864, 0.4759, 0.4752, 0.4741, 0.478, 0.4565, 0.4893, 0.4583, 0.3609, 0.4587, 0.3472, 0.4572, 0.3491, 0.4394, 0.3629, 0.4409, 0.4114, 0.4649, 0.3937, 0.4626, 0.3959, 0.4448, 0.4137, 0.4471, 0.3472, 0.4572, 0.336, 0.4561, 0.3377, 0.4383, 0.3491, 0.4394, 0.4616, 0.472, 0.446, 0.4697, 0.4486, 0.452, 0.4643, 0.4543, 0.4998, 0.4781, 0.4947, 0.4772, 0.4976, 0.4597, 0.5046, 0.4609, 0.4947, 0.4772, 0.4864, 0.4759, 0.4893, 0.4583, 0.4976, 0.4597, 0.336, 0.4561, 0.3276, 0.4552, 0.3294, 0.4375, 0.3377, 0.4383, 0.3937, 0.4626, 0.3766, 0.4605, 0.3787, 0.4427, 0.3959, 0.4448, 0.4267, 0.4842, 0.4091, 0.4818, 0.4114, 0.4649, 0.4291, 0.4673, 0.4726, 0.4909, 0.4591, 0.4888, 0.4616, 0.472, 0.4752, 0.4741, 0.3746, 0.4775, 0.359, 0.4757, 0.3609, 0.4587, 0.3766, 0.4605, 0.4436, 0.4866, 0.4267, 0.4842, 0.4291, 0.4673, 0.446, 0.4697, 0.4837, 0.4926, 0.4726, 0.4909, 0.4752, 0.4741, 0.4864, 0.4759, 0.359, 0.4757, 0.3454, 0.4742, 0.3472, 0.4572, 0.3609, 0.4587, 0.4091, 0.4818, 0.3915, 0.4796, 0.3937, 0.4626, 0.4114, 0.4649, 0.3454, 0.4742, 0.3342, 0.473, 0.336, 0.4561, 0.3472, 0.4572, 0.4591, 0.4888, 0.4436, 0.4866, 0.446, 0.4697, 0.4616, 0.472, 0.492, 0.494, 0.4837, 0.4926, 0.4864, 0.4759, 0.4947, 0.4772, 0.3342, 0.473, 0.3325, 0.4885, 0.3259, 0.4721, 0.3915, 0.4796, 0.3746, 0.4775, 0.3766, 0.4605, 0.3937, 0.4626, 0.3896, 0.4952, 0.3727, 0.4931, 0.3746, 0.4775, 0.3915, 0.4796, 0.4703, 0.5063, 0.4568, 0.5043, 0.4591, 0.4888, 0.4726, 0.4909, 0.3727, 0.4931, 0.3572, 0.4912, 0.359, 0.4757, 0.3746, 0.4775, 0.4414, 0.5021, 0.4246, 0.4998, 0.4267, 0.4842, 0.4436, 0.4866, 0.4813, 0.508, 0.4703, 0.5063, 0.4726, 0.4909, 0.4837, 0.4926, 0.3572, 0.4912, 0.3437, 0.4897, 0.3454, 0.4742, 0.359, 0.4757, 0.4071, 0.4974, 0.3896, 0.4952, 0.3915, 0.4796, 0.4091, 0.4818, 0.3437, 0.4897, 0.3421, 0.5033, 0.3325, 0.4885, 0.4568, 0.5043, 0.4414, 0.5021, 0.4436, 0.4866, 0.4591, 0.4888, 0.4246, 0.4998, 0.4071, 0.4974, 0.4091, 0.4818, 0.4267, 0.4842, 0.4053, 0.511, 0.3879, 0.5088, 0.3896, 0.4952, 0.4071, 0.4974, 0.4228, 0.5133, 0.4053, 0.511, 0.4071, 0.4974, 0.4246, 0.4998, 0.4683, 0.5198, 0.4548, 0.5178, 0.4568, 0.5043, 0.4703, 0.5063, 0.4548, 0.5178, 0.4395, 0.5156, 0.4414, 0.5021, 0.4568, 0.5043, 0.3711, 0.5067, 0.3557, 0.5048, 0.3572, 0.4912, 0.3727, 0.4931, 0.4395, 0.5156, 0.4228, 0.5133, 0.4246, 0.4998, 0.4414, 0.5021, 0.3879, 0.5088, 0.3711, 0.5067, 0.3727, 0.4931, 0.3896, 0.4952, 0.3557, 0.5048, 0.3543, 0.516, 0.3421, 0.5033, 0.4039, 0.5221, 0.3864, 0.5199, 0.3879, 0.5088, 0.4053, 0.511, 0.4213, 0.5244, 0.4039, 0.5221, 0.4053, 0.511, 0.4228, 0.5133, 0.4533, 0.5289, 0.4379, 0.5267, 0.4395, 0.5156, 0.4548, 0.5178, 0.3697, 0.5178, 0.3687, 0.5261, 0.3543, 0.516, 0.4379, 0.5267, 0.4213, 0.5244, 0.4228, 0.5133, 0.4395, 0.5156, 0.3864, 0.5199, 0.3697, 0.5178, 0.3711, 0.5067, 0.3879, 0.5088, 0.4028, 0.5304, 0.3854, 0.5281, 0.3864, 0.5199, 0.4039, 0.5221, 0.4368, 0.535, 0.4202, 0.5327, 0.4213, 0.5244, 0.4379, 0.5267, 0.4202, 0.5327, 0.4028, 0.5304, 0.4039, 0.5221, 0.4213, 0.5244, 0.3854, 0.5281, 0.3847, 0.5333, 0.3687, 0.5261, 0.4021, 0.5355, 0.4019, 0.5373, 0.3847, 0.5333, 0.4195, 0.5378, 0.4021, 0.5355, 0.4028, 0.5304, 0.4202, 0.5327, 0.3648, 0.423, 0.3808, 0.4248, 0.3787, 0.4427, 0.3629, 0.4409, 0.5058, 0.443, 0.5006, 0.4421, 0.5036, 0.4251, 0.3508, 0.4215, 0.3648, 0.423, 0.3629, 0.4409, 0.3491, 0.4394, 0.4513, 0.4341, 0.4671, 0.4365, 0.4643, 0.4543, 0.4486, 0.452, 0.3394, 0.4204, 0.3508, 0.4215, 0.3491, 0.4394, 0.3377, 0.4383, 0.4161, 0.4292, 0.434, 0.4316, 0.4315, 0.4495, 0.4137, 0.4471, 0.4161, 0.4292, 0.3981, 0.4269, 0.4003, 0.4095, 0.4184, 0.4119, 0.4671, 0.4365, 0.4809, 0.4388, 0.478, 0.4565, 0.4643, 0.4543, 0.3309, 0.4196, 0.3394, 0.4204, 0.3377, 0.4383, 0.3294, 0.4375, 0.4809, 0.4388, 0.4922, 0.4406, 0.4893, 0.4583, 0.478, 0.4565, 0.3255, 0.4192, 0.3309, 0.4196, 0.3294, 0.4375, 0.3241, 0.437, 0.434, 0.4316, 0.4513, 0.4341, 0.4486, 0.452, 0.4315, 0.4495, 0.3808, 0.4248, 0.3981, 0.4269, 0.3959, 0.4448, 0.3787, 0.4427, 0.4922, 0.4406, 0.5006, 0.4421, 0.4976, 0.4597, 0.4893, 0.4583, 0.4184, 0.4119, 0.4003, 0.4095, 0.4024, 0.3934, 0.4206, 0.3958, 0.3667, 0.4056, 0.3828, 0.4073, 0.3808, 0.4248, 0.3648, 0.423, 0.3525, 0.4041, 0.3667, 0.4056, 0.3648, 0.423, 0.3508, 0.4215, 0.4538, 0.4168, 0.4698, 0.4193, 0.4671, 0.4365, 0.4513, 0.4341, 0.341, 0.4031, 0.3525, 0.4041, 0.3508, 0.4215, 0.3394, 0.4204, 0.4184, 0.4119, 0.4365, 0.4143, 0.434, 0.4316, 0.4161, 0.4292, 0.4698, 0.4193, 0.4838, 0.4216, 0.4809, 0.4388, 0.4671, 0.4365, 0.3324, 0.4023, 0.341, 0.4031, 0.3394, 0.4204, 0.3309, 0.4196, 0.4838, 0.4216, 0.4951, 0.4236, 0.4922, 0.4406, 0.4809, 0.4388, 0.4365, 0.4143, 0.4538, 0.4168, 0.4513, 0.4341, 0.434, 0.4316, 0.3828, 0.4073, 0.4003, 0.4095, 0.3981, 0.4269, 0.3808, 0.4248, 0.4951, 0.4236, 0.5036, 0.4251, 0.5006, 0.4421, 0.4922, 0.4406, 0.3683, 0.3894, 0.3847, 0.3911, 0.3828, 0.4073, 0.3667, 0.4056, 0.354, 0.3879, 0.3683, 0.3894, 0.3667, 0.4056, 0.3525, 0.4041, 0.4562, 0.4006, 0.4725, 0.4033, 0.4698, 0.4193, 0.4538, 0.4168, 0.3424, 0.3871, 0.354, 0.3879, 0.3525, 0.4041, 0.341, 0.4031, 0.4206, 0.3958, 0.4387, 0.3982, 0.4365, 0.4143, 0.4184, 0.4119, 0.4725, 0.4033, 0.4866, 0.4057, 0.4838, 0.4216, 0.4698, 0.4193, 0.4866, 0.4057, 0.4892, 0.3913, 0.4981, 0.4078, 0.4387, 0.3982, 0.4562, 0.4006, 0.4538, 0.4168, 0.4365, 0.4143, 0.3847, 0.3911, 0.4024, 0.3934, 0.4003, 0.4095, 0.3828, 0.4073, 0.4206, 0.3958, 0.4024, 0.3934, 0.4044, 0.3791, 0.4225, 0.3818, 0.3697, 0.3751, 0.3864, 0.3765, 0.3847, 0.3911, 0.3683, 0.3894, 0.355, 0.3733, 0.3697, 0.3751, 0.3683, 0.3894, 0.354, 0.3879, 0.4225, 0.3818, 0.4044, 0.3791, 0.4075, 0.3608, 0.4249, 0.3641, 0.4583, 0.3862, 0.4748, 0.3893, 0.4725, 0.4033, 0.4562, 0.4006, 0.4406, 0.384, 0.4583, 0.3862, 0.4562, 0.4006, 0.4387, 0.3982, 0.3864, 0.3765, 0.4044, 0.3791, 0.4024, 0.3934, 0.3847, 0.3911, 0.4225, 0.3818, 0.4406, 0.384, 0.4387, 0.3982, 0.4206, 0.3958, 0.4748, 0.3893, 0.4892, 0.3913, 0.4866, 0.4057, 0.4725, 0.4033, 0.4249, 0.3641, 0.4075, 0.3608, 0.4115, 0.3468, 0.4272, 0.3475, 0.4425, 0.3659, 0.4625, 0.3658, 0.4583, 0.3862, 0.4406, 0.384, 0.3879, 0.356, 0.4075, 0.3608, 0.4044, 0.3791, 0.3864, 0.3765, 0.4249, 0.3641, 0.4425, 0.3659, 0.4406, 0.384, 0.4225, 0.3818])
me_cylinder.update()
me_cylinder.normals_split_custom_set([tuple(v) for v in zip(*[iter([-0.09803, 0.0, 0.9952, -0.09803, 0.0, 0.9952, -0.09803, -1.022e-06, 0.9952, -0.09803, -1.022e-06, 0.9952, -0.2903, 0.0, 0.9569, -0.2903, 0.0, 0.9569, -0.2903, -9.823e-07, 0.9569, -0.2903, -9.823e-07, 0.9569, -0.4714, -4.637e-08, 0.8819, -0.4714, -4.637e-08, 0.8819, -0.4714, -1.001e-06, 0.8819, -0.4714, -1.001e-06, 0.8819, -0.6344, -1.855e-07, 0.773, -0.6344, -1.855e-07, 0.773, -0.6344, -9.58e-07, 0.773, -0.6344, -9.58e-07, 0.773, -0.773, -1.855e-07, 0.6344, -0.773, -1.855e-07, 0.6344, -0.773, -8.067e-07, 0.6344, -0.773, -8.067e-07, 0.6344, -0.8819, -1.855e-07, 0.4714, -0.8819, -1.855e-07, 0.4714, -0.8819, -5.739e-07, 0.4714, -0.8819, -5.739e-07, 0.4714, -0.9569, 0.0, 0.2903, -0.9569, 0.0, 0.2903, -0.9569, -3.152e-07, 0.2903, -0.9569, -3.152e-07, 0.2903, -0.9952, 0.0, 0.09802, -0.9952, 0.0, 0.09802, -0.9952, -1.043e-07, 0.09802, -0.9952, -1.043e-07, 0.09802, -0.9952, 0.0, -0.09802, -0.9952, 0.0, -0.09802, -0.9952, 4.3e-08, -0.09802, -0.9952, 4.3e-08, -0.09802, -0.9569, 0.0, -0.2903, -0.9569, 0.0, -0.2903, -0.9569, 3.537e-07, -0.2903, -0.9569, 3.537e-07, -0.2903, -0.8819, 1.855e-07, -0.4714, -0.8819, 1.855e-07, -0.4714, -0.8819, 5.792e-07, -0.4714, -0.8819, 5.792e-07, -0.4714, -0.773, 2.782e-07, -0.6344, -0.773, 2.782e-07, -0.6344, -0.773, 7.271e-07, -0.6344, -0.773, 7.271e-07, -0.6344, -0.6344, 5.565e-07, -0.773, -0.6344, 5.565e-07, -0.773, -0.6344, 8.056e-07, -0.773, -0.6344, 8.056e-07, -0.773, -0.4714, 7.883e-07, -0.8819, -0.4714, 7.883e-07, -0.8819, -0.4714, 7.868e-07, -0.8819, -0.4714, 7.868e-07, -0.8819, -0.2903, 8.463e-07, -0.9569, -0.2903, 8.463e-07, -0.9569, -0.2903, 8.57e-07, -0.9569, -0.2903, 8.57e-07, -0.9569, -0.09803, 8.826e-07, -0.9952, -0.09803, 8.826e-07, -0.9952, -0.09803, 8.957e-07, -0.9952, -0.09803, 8.957e-07, -0.9952, 0.0, -8.863e-08, 1.0, 0.0, -1.242e-06, 1.0, 0.0, -1.242e-06, 1.0, 0.0, -8.863e-08, 1.0, -0.7932, -7.12e-07, 0.609, -0.7932, -2.509e-08, 0.609, -0.7932, -2.509e-08, 0.609, -0.7932, -7.12e-07, 0.609, 0.09803, 0.0, 0.9952, 0.09803, -1.022e-06, 0.9952, 0.09803, -1.022e-06, 0.9952, 0.09803, 0.0, 0.9952, 0.2903, 0.0, 0.9569, 0.2903, -9.851e-07, 0.9569, 0.2903, -9.851e-07, 0.9569, 0.2903, 0.0, 0.9569, 0.4714, -6.569e-08, 0.8819, 0.4714, -1.018e-06, 0.8819, 0.4714, -1.018e-06, 0.8819, 0.4714, -6.569e-08, 0.8819, 0.6344, -1.707e-07, 0.773, 0.6344, -9.511e-07, 0.773, 0.6344, -9.511e-07, 0.773, 0.6344, -1.707e-07, 0.773, 0.773, -2.052e-07, 0.6344, 0.773, -8.191e-07, 0.6344, 0.773, -8.191e-07, 0.6344, 0.773, -2.052e-07, 0.6344, 0.8819, -1.402e-07, 0.4714, 0.8819, -5.477e-07, 0.4714, 0.8819, -5.477e-07, 0.4714, 0.8819, -1.402e-07, 0.4714, 0.9569, -3.186e-08, 0.2903, 0.9569, -3.741e-07, 0.2903, 0.9569, -3.741e-07, 0.2903, 0.9569, -3.186e-08, 0.2903, 0.9952, 2.322e-08, 0.09802, 0.9952, -1.078e-07, 0.09802, 0.9952, -1.078e-07, 0.09802, 0.9952, 2.322e-08, 0.09802, 0.9952, 4.059e-08, -0.09802, 0.9952, 2.03e-08, -0.09802, 0.9952, 2.03e-08, -0.09802, 0.9952, 4.059e-08, -0.09802, 0.9569, 9.205e-08, -0.2903, 0.9569, 4.042e-07, -0.2903, 0.9569, 4.042e-07, -0.2903, 0.9569, 9.205e-08, -0.2903, 0.8819, 1.559e-07, -0.4714, 0.8819, 5.556e-07, -0.4714, 0.8819, 5.556e-07, -0.4714, 0.8819, 1.559e-07, -0.4714, 0.773, 3.077e-07, -0.6344, 0.773, 7.509e-07, -0.6344, 0.773, 7.509e-07, -0.6344, 0.773, 3.077e-07, -0.6344, 0.6344, 5.488e-07, -0.773, 0.6344, 8.117e-07, -0.773, 0.6344, 8.117e-07, -0.773, 0.6344, 5.488e-07, -0.773, 0.4714, 7.74e-07, -0.8819, 0.4714, 7.751e-07, -0.8819, 0.4714, 7.751e-07, -0.8819, 0.4714, 7.74e-07, -0.8819, 0.2903, 8.454e-07, -0.9569, 0.2903, 8.556e-07, -0.9569, 0.2903, 8.556e-07, -0.9569, 0.2903, 8.454e-07, -0.9569, 0.09803, 8.826e-07, -0.9952, 0.09803, 8.957e-07, -0.9952, 0.09803, 8.957e-07, -0.9952, 0.09803, 8.826e-07, -0.9952, 0.0, -8.863e-08, 1.0, 0.0, -8.863e-08, 1.0, 0.0, -1.242e-06, 1.0, 0.0, -1.242e-06, 1.0, 0.7932, -7.088e-07, 0.609, 0.7932, -7.088e-07, 0.609, 0.7932, -2.414e-08, 0.609, 0.7932, -2.414e-08, 0.609, -0.08814, 0.4377, 0.8948, -0.08814, 0.4377, 0.8948, -0.08814, 0.4377, 0.8948, -0.08814, 0.4377, 0.8948, 0.08814, 0.4377, 0.8948, 0.08814, 0.4377, 0.8948, 0.08814, 0.4377, 0.8948, 0.08814, 0.4377, 0.8948, 0.4655, 0.8737, -0.1412, 0.4655, 0.8737, -0.1412, 0.4655, 0.8737, -0.1412, 0.4655, 0.8737, -0.1412, -0.4655, 0.8737, -0.1412, -0.4655, 0.8737, -0.1412, -0.4655, 0.8737, -0.1412, -0.4655, 0.8737, -0.1412, 0.4291, 0.8737, 0.2293, 0.4291, 0.8737, 0.2293, 0.4291, 0.8737, 0.2293, 0.4291, 0.8737, 0.2293, 0.1412, 0.8737, -0.4655, 0.1412, 0.8737, -0.4655, 0.1412, 0.8737, -0.4655, 0.1412, 0.8737, -0.4655, -0.4291, 0.8737, 0.2293, -0.4291, 0.8737, 0.2293, -0.4291, 0.8737, 0.2293, -0.4291, 0.8737, 0.2293, -0.1412, 0.8737, -0.4655, -0.1412, 0.8737, -0.4655, -0.1412, 0.8737, -0.4655, -0.1412, 0.8737, -0.4655, 0.3136, 0.7923, 0.5233, 0.3136, 0.7923, 0.5233, 0.3136, 0.7923, 0.5233, 0.3136, 0.7923, 0.5233, 0.4291, 0.8737, -0.2293, 0.4291, 0.8737, -0.2293, 0.4291, 0.8737, -0.2293, 0.4291, 0.8737, -0.2293, -0.3136, 0.7923, 0.5233, -0.3136, 0.7923, 0.5233, -0.3136, 0.7923, 0.5233, -0.3136, 0.7923, 0.5233, -0.4291, 0.8737, -0.2293, -0.4291, 0.8737, -0.2293, -0.4291, 0.8737, -0.2293, -0.4291, 0.8737, -0.2293, 0.4655, 0.8737, 0.1412, 0.4655, 0.8737, 0.1412, 0.4655, 0.8737, 0.1412, 0.4655, 0.8737, 0.1412, 0.04769, 0.8737, -0.4841, 0.04769, 0.8737, -0.4841, 0.04769, 0.8737, -0.4841, 0.04769, 0.8737, -0.4841, -0.4655, 0.8737, 0.1412, -0.4655, 0.8737, 0.1412, -0.4655, 0.8737, 0.1412, -0.4655, 0.8737, 0.1412, -0.04769, 0.8737, -0.4841, -0.04769, 0.8737, -0.4841, -0.04769, 0.8737, -0.4841, -0.04769, 0.8737, -0.4841, 0.1569, 0.819, 0.5519, 0.1569, 0.819, 0.5519, 0.1569, 0.819, 0.5519, 0.1569, 0.819, 0.5519, 0.3761, 0.8737, -0.3086, 0.3761, 0.8737, -0.3086, 0.3761, 0.8737, -0.3086, 0.3761, 0.8737, -0.3086, -0.1569, 0.819, 0.5519, -0.1569, 0.819, 0.5519, -0.1569, 0.819, 0.5519, -0.1569, 0.819, 0.5519, -0.3761, 0.8737, -0.3086, -0.3761, 0.8737, -0.3086, -0.3761, 0.8737, -0.3086, -0.3761, 0.8737, -0.3086, 0.4842, 0.8737, 0.04769, 0.4842, 0.8737, 0.04769, 0.4842, 0.8737, 0.04769, 0.4842, 0.8737, 0.04769, -0.4842, 0.8737, 0.04769, -0.4842, 0.8737, 0.04769, -0.4842, 0.8737, 0.04769, -0.4842, 0.8737, 0.04769, 0.4095, 0.8232, 0.3932, 0.4095, 0.8232, 0.3932, 0.4095, 0.8232, 0.3932, 0.4095, 0.8232, 0.3932, 0.3086, 0.8737, -0.3761, 0.3086, 0.8737, -0.3761, 0.3086, 0.8737, -0.3761, 0.3086, 0.8737, -0.3761, -0.4095, 0.8232, 0.3932, -0.4095, 0.8232, 0.3932, -0.4095, 0.8232, 0.3932, -0.4095, 0.8232, 0.3932, -0.3086, 0.8737, -0.3761, -0.3086, 0.8737, -0.3761, -0.3086, 0.8737, -0.3761, -0.3086, 0.8737, -0.3761, 0.4842, 0.8737, -0.04769, 0.4842, 0.8737, -0.04769, 0.4842, 0.8737, -0.04769, 0.4842, 0.8737, -0.04769, -0.4842, 0.8737, -0.04769, -0.4842, 0.8737, -0.04769, -0.4842, 0.8737, -0.04769, -0.4842, 0.8737, -0.04769, 0.3761, 0.8737, 0.3086, 0.3761, 0.8737, 0.3086, 0.3761, 0.8737, 0.3086, 0.3761, 0.8737, 0.3086, 0.2293, 0.8737, -0.429, 0.2293, 0.8737, -0.429, 0.2293, 0.8737, -0.429, 0.2293, 0.8737, -0.429, -0.3761, 0.8737, 0.3086, -0.3761, 0.8737, 0.3086, -0.3761, 0.8737, 0.3086, -0.3761, 0.8737, 0.3086, -0.2293, 0.8737, -0.429, -0.2293, 0.8737, -0.429, -0.2293, 0.8737, -0.429, -0.2293, 0.8737, -0.429, 0.6344, 0.0, -0.773, 0.6344, 0.0, -0.773, 0.6344, 0.0, -0.773, 0.6344, 0.0, -0.773, -0.09803, 0.0, -0.9952, -0.09803, 0.0, -0.9952, -0.09803, 0.0, -0.9952, -0.09803, 0.0, -0.9952, -0.0006999, 0.0, 1.0, -0.0006999, 0.0, 1.0, -0.0006999, 0.0, 1.0, -0.0006999, 0.0, 1.0, 0.4714, 0.0, -0.8819, 0.4714, 0.0, -0.8819, 0.4714, 0.0, -0.8819, 0.4714, 0.0, -0.8819, 0.09803, 0.0, 0.9952, 0.09803, 0.0, 0.9952, 0.09803, 0.0, 0.9952, 0.09803, 0.0, 0.9952, -0.7908, 0.0, 0.6121, -0.7908, 0.0, 0.6121, -0.7908, 0.0, 0.6121, -0.7908, 0.0, 0.6121, 0.2903, 0.0, -0.9569, 0.2903, 0.0, -0.9569, 0.2903, 0.0, -0.9569, 0.2903, 0.0, -0.9569, 0.683, 0.0, 0.7305, 0.683, 0.0, 0.7305, 0.683, 0.0, 0.7305, 0.683, 0.0, 0.7305, -0.773, 0.0, 0.6344, -0.773, 0.0, 0.6344, -0.773, 0.0, 0.6344, -0.773, 0.0, 0.6344, 0.09803, 0.0, -0.9952, 0.09803, 0.0, -0.9952, 0.09803, 0.0, -0.9952, 0.09803, 0.0, -0.9952, 0.0006999, 0.0, 1.0, 0.0006999, 0.0, 1.0, 0.0006999, 0.0, 1.0, 0.0006999, 0.0, 1.0, -0.8819, 0.0, 0.4714, -0.8819, 0.0, 0.4714, -0.8819, 0.0, 0.4714, -0.8819, 0.0, 0.4714, 0.7908, 0.0, 0.6121, 0.7908, 0.0, 0.6121, 0.7908, 0.0, 0.6121, 0.7908, 0.0, 0.6121, -0.9569, 0.0, 0.2903, -0.9569, 0.0, 0.2903, -0.9569, 0.0, 0.2903, -0.9569, 0.0, 0.2903, 0.773, 0.0, 0.6344, 0.773, 0.0, 0.6344, 0.773, 0.0, 0.6344, 0.773, 0.0, 0.6344, -0.9952, 0.0, 0.09802, -0.9952, 0.0, 0.09802, -0.9952, 0.0, 0.09802, -0.9952, 0.0, 0.09802, 0.8819, 0.0, 0.4714, 0.8819, 0.0, 0.4714, 0.8819, 0.0, 0.4714, 0.8819, 0.0, 0.4714, -0.9952, 0.0, -0.09802, -0.9952, 0.0, -0.09802, -0.9952, 0.0, -0.09802, -0.9952, 0.0, -0.09802, 0.9569, 0.0, 0.2903, 0.9569, 0.0, 0.2903, 0.9569, 0.0, 0.2903, 0.9569, 0.0, 0.2903, -0.9569, 0.0, -0.2903, -0.9569, 0.0, -0.2903, -0.9569, 0.0, -0.2903, -0.9569, 0.0, -0.2903, 0.9952, 0.0, 0.09802, 0.9952, 0.0, 0.09802, 0.9952, 0.0, 0.09802, 0.9952, 0.0, 0.09802, -0.8819, 0.0, -0.4714, -0.8819, 0.0, -0.4714, -0.8819, 0.0, -0.4714, -0.8819, 0.0, -0.4714, 0.9952, 0.0, -0.09802, 0.9952, 0.0, -0.09802, 0.9952, 0.0, -0.09802, 0.9952, 0.0, -0.09802, -0.773, 0.0, -0.6344, -0.773, 0.0, -0.6344, -0.773, 0.0, -0.6344, -0.773, 0.0, -0.6344, 0.9569, 0.0, -0.2903, 0.9569, 0.0, -0.2903, 0.9569, 0.0, -0.2903, 0.9569, 0.0, -0.2903, -0.6344, 0.0, -0.773, -0.6344, 0.0, -0.773, -0.6344, 0.0, -0.773, -0.6344, 0.0, -0.773, 0.8819, 0.0, -0.4714, 0.8819, 0.0, -0.4714, 0.8819, 0.0, -0.4714, 0.8819, 0.0, -0.4714, -0.4714, 0.0, -0.8819, -0.4714, 0.0, -0.8819, -0.4714, 0.0, -0.8819, -0.4714, 0.0, -0.8819, -0.09803, 0.0, 0.9952, -0.09803, 0.0, 0.9952, -0.09803, 0.0, 0.9952, -0.09803, 0.0, 0.9952, 0.773, 0.0, -0.6344, 0.773, 0.0, -0.6344, 0.773, 0.0, -0.6344, 0.773, 0.0, -0.6344, -0.2903, 0.0, -0.9569, -0.2903, 0.0, -0.9569, -0.2903, 0.0, -0.9569, -0.2903, 0.0, -0.9569, -0.683, 0.0, 0.7305, -0.683, 0.0, 0.7305, -0.683, 0.0, 0.7305, -0.683, 0.0, 0.7305, 0.0, -1.0, 0.0, 0.0, -1.0, 0.0, 0.0, -1.0, 0.0, 0.0, -1.0, 0.0, 0.0, -1.0, 0.0, 0.0, -1.0, 0.0, -0.7026, 0.2954, 0.6473, -0.7026, 0.2954, 0.6473, -0.7026, 0.2954, 0.6473, -0.7026, 0.2954, 0.6473, -0.000236, 0.4734, 0.8808, -0.000236, 0.4734, 0.8808, -0.000236, 0.4734, 0.8808, -0.000236, 0.4734, 0.8808, 0.000236, 0.4734, 0.8808, 0.000236, 0.4734, 0.8808, 0.000236, 0.4734, 0.8808, 0.000236, 0.4734, 0.8808, 0.7026, 0.2954, 0.6473, 0.7026, 0.2954, 0.6473, 0.7026, 0.2954, 0.6473, 0.7026, 0.2954, 0.6473, -0.09803, -2.044e-06, 0.9952, -0.09803, -1.022e-06, 0.9952, -0.09803, -1.022e-06, 0.9952, -0.09803, -2.044e-06, 0.9952, -0.2903, -1.965e-06, 0.9569, -0.2903, -9.823e-07, 0.9569, -0.2903, -9.823e-07, 0.9569, -0.2903, -1.965e-06, 0.9569, -0.4714, -1.955e-06, 0.8819, -0.4714, -1.001e-06, 0.8819, -0.4714, -1.001e-06, 0.8819, -0.4714, -1.955e-06, 0.8819, -0.6344, -1.731e-06, 0.773, -0.6344, -9.58e-07, 0.773, -0.6344, -9.58e-07, 0.773, -0.6344, -1.731e-06, 0.773, -0.773, -1.428e-06, 0.6344, -0.773, -8.067e-07, 0.6344, -0.773, -8.067e-07, 0.6344, -0.773, -1.428e-06, 0.6344, -0.8819, -9.624e-07, 0.4714, -0.8819, -5.739e-07, 0.4714, -0.8819, -5.739e-07, 0.4714, -0.8819, -9.624e-07, 0.4714, -0.9569, -6.304e-07, 0.2903, -0.9569, -3.152e-07, 0.2903, -0.9569, -3.152e-07, 0.2903, -0.9569, -6.304e-07, 0.2903, -0.9952, -2.086e-07, 0.09802, -0.9952, -1.043e-07, 0.09802, -0.9952, -1.043e-07, 0.09802, -0.9952, -2.086e-07, 0.09802, -0.9952, 8.601e-08, -0.09802, -0.9952, 4.3e-08, -0.09802, -0.9952, 4.3e-08, -0.09802, -0.9952, 8.601e-08, -0.09802, -0.9569, 7.075e-07, -0.2903, -0.9569, 3.537e-07, -0.2903, -0.9569, 3.537e-07, -0.2903, -0.9569, 7.075e-07, -0.2903, -0.8819, 9.729e-07, -0.4714, -0.8819, 5.792e-07, -0.4714, -0.8819, 5.792e-07, -0.4714, -0.8819, 9.729e-07, -0.4714, -0.773, 1.176e-06, -0.6344, -0.773, 7.271e-07, -0.6344, -0.773, 7.271e-07, -0.6344, -0.773, 1.176e-06, -0.6344, -0.6344, 1.055e-06, -0.773, -0.6344, 8.056e-07, -0.773, -0.6344, 8.056e-07, -0.773, -0.6344, 1.055e-06, -0.773, -0.4714, 7.853e-07, -0.8819, -0.4714, 7.868e-07, -0.8819, -0.4714, 7.868e-07, -0.8819, -0.4714, 7.853e-07, -0.8819, -0.2903, 8.678e-07, -0.9569, -0.2903, 8.57e-07, -0.9569, -0.2903, 8.57e-07, -0.9569, -0.2903, 8.678e-07, -0.9569, -0.09803, 9.087e-07, -0.9952, -0.09803, 8.957e-07, -0.9952, -0.09803, 8.957e-07, -0.9952, -0.09803, 9.087e-07, -0.9952, 0.0, -2.396e-06, 1.0, 0.0, -2.396e-06, 1.0, 0.0, -1.242e-06, 1.0, 0.0, -1.242e-06, 1.0, -0.7932, -7.12e-07, 0.609, -0.7932, -7.12e-07, 0.609, -0.7932, -1.399e-06, 0.609, -0.7932, -1.399e-06, 0.609, 0.09803, -2.043e-06, 0.9952, 0.09803, -2.043e-06, 0.9952, 0.09803, -1.022e-06, 0.9952, 0.09803, -1.022e-06, 0.9952, 0.2903, -1.97e-06, 0.9569, 0.2903, -1.97e-06, 0.9569, 0.2903, -9.851e-07, 0.9569, 0.2903, -9.851e-07, 0.9569, 0.4714, -1.97e-06, 0.8819, 0.4714, -1.97e-06, 0.8819, 0.4714, -1.018e-06, 0.8819, 0.4714, -1.018e-06, 0.8819, 0.6344, -1.731e-06, 0.773, 0.6344, -1.731e-06, 0.773, 0.6344, -9.511e-07, 0.773, 0.6344, -9.511e-07, 0.773, 0.773, -1.433e-06, 0.6344, 0.773, -1.433e-06, 0.6344, 0.773, -8.191e-07, 0.6344, 0.773, -8.191e-07, 0.6344, 0.8819, -9.553e-07, 0.4714, 0.8819, -9.553e-07, 0.4714, 0.8819, -5.477e-07, 0.4714, 0.8819, -5.477e-07, 0.4714, 0.9569, -7.164e-07, 0.2903, 0.9569, -7.164e-07, 0.2903, 0.9569, -3.741e-07, 0.2903, 0.9569, -3.741e-07, 0.2903, 0.9952, -2.388e-07, 0.09802, 0.9952, -2.388e-07, 0.09802, 0.9952, -1.078e-07, 0.09802, 0.9952, -1.078e-07, 0.09802, 0.9952, 0.0, -0.09802, 0.9952, 0.0, -0.09802, 0.9952, 2.03e-08, -0.09802, 0.9952, 2.03e-08, -0.09802, 0.9569, 7.164e-07, -0.2903, 0.9569, 7.164e-07, -0.2903, 0.9569, 4.042e-07, -0.2903, 0.9569, 4.042e-07, -0.2903, 0.8819, 9.552e-07, -0.4714, 0.8819, 9.552e-07, -0.4714, 0.8819, 5.556e-07, -0.4714, 0.8819, 5.556e-07, -0.4714, 0.773, 1.194e-06, -0.6344, 0.773, 1.194e-06, -0.6344, 0.773, 7.509e-07, -0.6344, 0.773, 7.509e-07, -0.6344, 0.6344, 1.075e-06, -0.773, 0.6344, 1.075e-06, -0.773, 0.6344, 8.117e-07, -0.773, 0.6344, 8.117e-07, -0.773, 0.4714, 7.761e-07, -0.8819, 0.4714, 7.761e-07, -0.8819, 0.4714, 7.751e-07, -0.8819, 0.4714, 7.751e-07, -0.8819, 0.2903, 8.657e-07, -0.9569, 0.2903, 8.657e-07, -0.9569, 0.2903, 8.556e-07, -0.9569, 0.2903, 8.556e-07, -0.9569, 0.09803, 9.087e-07, -0.9952, 0.09803, 9.087e-07, -0.9952, 0.09803, 8.957e-07, -0.9952, 0.09803, 8.957e-07, -0.9952, 0.0, -2.396e-06, 1.0, 0.0, -1.242e-06, 1.0, 0.0, -1.242e-06, 1.0, 0.0, -2.396e-06, 1.0, 0.7932, -7.088e-07, 0.609, 0.7932, -1.393e-06, 0.609, 0.7932, -1.393e-06, 0.609, 0.7932, -7.088e-07, 0.609, -0.08814, -0.4377, 0.8948, -0.08814, -0.4377, 0.8948, -0.08814, -0.4377, 0.8948, -0.08814, -0.4377, 0.8948, 0.08814, -0.4377, 0.8948, 0.08814, -0.4377, 0.8948, 0.08814, -0.4377, 0.8948, 0.08814, -0.4377, 0.8948, 0.4655, -0.8737, -0.1412, 0.4655, -0.8737, -0.1412, 0.4655, -0.8737, -0.1412, 0.4655, -0.8737, -0.1412, -0.4655, -0.8737, -0.1412, -0.4655, -0.8737, -0.1412, -0.4655, -0.8737, -0.1412, -0.4655, -0.8737, -0.1412, 0.4291, -0.8737, 0.2293, 0.4291, -0.8737, 0.2293, 0.4291, -0.8737, 0.2293, 0.4291, -0.8737, 0.2293, 0.1412, -0.8737, -0.4655, 0.1412, -0.8737, -0.4655, 0.1412, -0.8737, -0.4655, 0.1412, -0.8737, -0.4655, -0.4291, -0.8737, 0.2293, -0.4291, -0.8737, 0.2293, -0.4291, -0.8737, 0.2293, -0.4291, -0.8737, 0.2293, -0.1412, -0.8737, -0.4655, -0.1412, -0.8737, -0.4655, -0.1412, -0.8737, -0.4655, -0.1412, -0.8737, -0.4655, 0.3136, -0.7923, 0.5233, 0.3136, -0.7923, 0.5233, 0.3136, -0.7923, 0.5233, 0.3136, -0.7923, 0.5233, 0.4291, -0.8737, -0.2293, 0.4291, -0.8737, -0.2293, 0.4291, -0.8737, -0.2293, 0.4291, -0.8737, -0.2293, -0.3136, -0.7923, 0.5233, -0.3136, -0.7923, 0.5233, -0.3136, -0.7923, 0.5233, -0.3136, -0.7923, 0.5233, -0.4291, -0.8737, -0.2293, -0.4291, -0.8737, -0.2293, -0.4291, -0.8737, -0.2293, -0.4291, -0.8737, -0.2293, 0.4655, -0.8737, 0.1412, 0.4655, -0.8737, 0.1412, 0.4655, -0.8737, 0.1412, 0.4655, -0.8737, 0.1412, 0.04769, -0.8737, -0.4841, 0.04769, -0.8737, -0.4841, 0.04769, -0.8737, -0.4841, 0.04769, -0.8737, -0.4841, -0.4655, -0.8737, 0.1412, -0.4655, -0.8737, 0.1412, -0.4655, -0.8737, 0.1412, -0.4655, -0.8737, 0.1412, -0.04769, -0.8737, -0.4841, -0.04769, -0.8737, -0.4841, -0.04769, -0.8737, -0.4841, -0.04769, -0.8737, -0.4841, 0.1569, -0.819, 0.5519, 0.1569, -0.819, 0.5519, 0.1569, -0.819, 0.5519, 0.1569, -0.819, 0.5519, 0.3761, -0.8737, -0.3086, 0.3761, -0.8737, -0.3086, 0.3761, -0.8737, -0.3086, 0.3761, -0.8737, -0.3086, -0.1569, -0.819, 0.5519, -0.1569, -0.819, 0.5519, -0.1569, -0.819, 0.5519, -0.1569, -0.819, 0.5519, -0.3761, -0.8737, -0.3086, -0.3761, -0.8737, -0.3086, -0.3761, -0.8737, -0.3086, -0.3761, -0.8737, -0.3086, 0.4842, -0.8737, 0.04769, 0.4842, -0.8737, 0.04769, 0.4842, -0.8737, 0.04769, 0.4842, -0.8737, 0.04769, -0.4842, -0.8737, 0.04769, -0.4842, -0.8737, 0.04769, -0.4842, -0.8737, 0.04769, -0.4842, -0.8737, 0.04769, 0.4095, -0.8232, 0.3932, 0.4095, -0.8232, 0.3932, 0.4095, -0.8232, 0.3932, 0.4095, -0.8232, 0.3932, 0.3086, -0.8737, -0.3761, 0.3086, -0.8737, -0.3761, 0.3086, -0.8737, -0.3761, 0.3086, -0.8737, -0.3761, -0.4095, -0.8232, 0.3932, -0.4095, -0.8232, 0.3932, -0.4095, -0.8232, 0.3932, -0.4095, -0.8232, 0.3932, -0.3086, -0.8737, -0.3761, -0.3086, -0.8737, -0.3761, -0.3086, -0.8737, -0.3761, -0.3086, -0.8737, -0.3761, 0.4842, -0.8737, -0.04769, 0.4842, -0.8737, -0.04769, 0.4842, -0.8737, -0.04769, 0.4842, -0.8737, -0.04769, -0.4842, -0.8737, -0.04769, -0.4842, -0.8737, -0.04769, -0.4842, -0.8737, -0.04769, -0.4842, -0.8737, -0.04769, 0.3761, -0.8737, 0.3086, 0.3761, -0.8737, 0.3086, 0.3761, -0.8737, 0.3086, 0.3761, -0.8737, 0.3086, 0.2293, -0.8737, -0.429, 0.2293, -0.8737, -0.429, 0.2293, -0.8737, -0.429, 0.2293, -0.8737, -0.429, -0.3761, -0.8737, 0.3086, -0.3761, -0.8737, 0.3086, -0.3761, -0.8737, 0.3086, -0.3761, -0.8737, 0.3086, -0.2293, -0.8737, -0.429, -0.2293, -0.8737, -0.429, -0.2293, -0.8737, -0.429, -0.2293, -0.8737, -0.429, 0.6344, 0.0, -0.773, 0.6344, 0.0, -0.773, 0.6344, 0.0, -0.773, 0.6344, 0.0, -0.773, -0.09803, 0.0, -0.9952, -0.09803, 0.0, -0.9952, -0.09803, 0.0, -0.9952, -0.09803, 0.0, -0.9952, -0.0006999, 0.0, 1.0, -0.0006999, 0.0, 1.0, -0.0006999, 0.0, 1.0, -0.0006999, 0.0, 1.0, 0.4714, 0.0, -0.8819, 0.4714, 0.0, -0.8819, 0.4714, 0.0, -0.8819, 0.4714, 0.0, -0.8819, 0.09803, 0.0, 0.9952, 0.09803, 0.0, 0.9952, 0.09803, 0.0, 0.9952, 0.09803, 0.0, 0.9952, -0.7908, 0.0, 0.6121, -0.7908, 0.0, 0.6121, -0.7908, 0.0, 0.6121, -0.7908, 0.0, 0.6121, 0.2903, 0.0, -0.9569, 0.2903, 0.0, -0.9569, 0.2903, 0.0, -0.9569, 0.2903, 0.0, -0.9569, 0.683, 0.0, 0.7305, 0.683, 0.0, 0.7305, 0.683, 0.0, 0.7305, 0.683, 0.0, 0.7305, -0.773, 0.0, 0.6344, -0.773, 0.0, 0.6344, -0.773, 0.0, 0.6344, -0.773, 0.0, 0.6344, 0.09803, 0.0, -0.9952, 0.09803, 0.0, -0.9952, 0.09803, 0.0, -0.9952, 0.09803, 0.0, -0.9952, 0.0006999, 0.0, 1.0, 0.0006999, 0.0, 1.0, 0.0006999, 0.0, 1.0, 0.0006999, 0.0, 1.0, -0.8819, 0.0, 0.4714, -0.8819, 0.0, 0.4714, -0.8819, 0.0, 0.4714, -0.8819, 0.0, 0.4714, 0.7908, 0.0, 0.6121, 0.7908, 0.0, 0.6121, 0.7908, 0.0, 0.6121, 0.7908, 0.0, 0.6121, -0.9569, 0.0, 0.2903, -0.9569, 0.0, 0.2903, -0.9569, 0.0, 0.2903, -0.9569, 0.0, 0.2903, 0.773, 0.0, 0.6344, 0.773, 0.0, 0.6344, 0.773, 0.0, 0.6344, 0.773, 0.0, 0.6344, -0.9952, 8.203e-08, 0.09802, -0.9952, 8.203e-08, 0.09802, -0.9952, 8.203e-08, 0.09802, -0.9952, 8.203e-08, 0.09802, 0.8819, 0.0, 0.4714, 0.8819, 0.0, 0.4714, 0.8819, 0.0, 0.4714, 0.8819, 0.0, 0.4714, -0.9952, -3.316e-07, -0.09802, -0.9952, -3.316e-07, -0.09802, -0.9952, -3.316e-07, -0.09802, -0.9952, -3.316e-07, -0.09802, 0.9569, -8.203e-08, 0.2903, 0.9569, -8.203e-08, 0.2903, 0.9569, -8.203e-08, 0.2903, 0.9569, -8.203e-08, 0.2903, -0.9569, 0.0, -0.2903, -0.9569, 0.0, -0.2903, -0.9569, 0.0, -0.2903, -0.9569, 0.0, -0.2903, 0.9952, -1.735e-07, 0.09802, 0.9952, -1.735e-07, 0.09802, 0.9952, -1.735e-07, 0.09802, 0.9952, -1.735e-07, 0.09802, -0.8819, 0.0, -0.4714, -0.8819, 0.0, -0.4714, -0.8819, 0.0, -0.4714, -0.8819, 0.0, -0.4714, 0.9952, -5.051e-07, -0.09802, 0.9952, -5.051e-07, -0.09802, 0.9952, -5.051e-07, -0.09802, 0.9952, -5.051e-07, -0.09802, -0.773, 0.0, -0.6344, -0.773, 0.0, -0.6344, -0.773, 0.0, -0.6344, -0.773, 0.0, -0.6344, 0.9569, 0.0, -0.2903, 0.9569, 0.0, -0.2903, 0.9569, 0.0, -0.2903, 0.9569, 0.0, -0.2903, -0.6344, 0.0, -0.773, -0.6344, 0.0, -0.773, -0.6344, 0.0, -0.773, -0.6344, 0.0, -0.773, 0.8819, 0.0, -0.4714, 0.8819, 0.0, -0.4714, 0.8819, 0.0, -0.4714, 0.8819, 0.0, -0.4714, -0.4714, 0.0, -0.8819, -0.4714, 0.0, -0.8819, -0.4714, 0.0, -0.8819, -0.4714, 0.0, -0.8819, -0.09803, 0.0, 0.9952, -0.09803, 0.0, 0.9952, -0.09803, 0.0, 0.9952, -0.09803, 0.0, 0.9952, 0.773, 0.0, -0.6344, 0.773, 0.0, -0.6344, 0.773, 0.0, -0.6344, 0.773, 0.0, -0.6344, -0.2903, 0.0, -0.9569, -0.2903, 0.0, -0.9569, -0.2903, 0.0, -0.9569, -0.2903, 0.0, -0.9569, -0.683, 0.0, 0.7305, -0.683, 0.0, 0.7305, -0.683, 0.0, 0.7305, -0.683, 0.0, 0.7305, 0.0, 1.0, -5.466e-07, 0.0, 1.0, -5.466e-07, 0.0, 1.0, -5.466e-07, 0.0, 1.0, -5.466e-07, 0.0, 1.0, -5.466e-07, 0.0, 1.0, -5.466e-07, -0.7026, -0.2954, 0.6473, -0.7026, -0.2954, 0.6473, -0.7026, -0.2954, 0.6473, -0.7026, -0.2954, 0.6473, -0.000236, -0.4734, 0.8808, -0.000236, -0.4734, 0.8808, -0.000236, -0.4734, 0.8808, -0.000236, -0.4734, 0.8808, 0.000236, -0.4734, 0.8808, 0.000236, -0.4734, 0.8808, 0.000236, -0.4734, 0.8808, 0.000236, -0.4734, 0.8808, 0.7026, -0.2954, 0.6473, 0.7026, -0.2954, 0.6473, 0.7026, -0.2954, 0.6473, 0.7026, -0.2954, 0.6473, 0.0, 1.0, 0.0, 0.0, 1.0, 8.439e-08, 0.0, 1.0, -8.745e-08, 0.0, 1.0, 0.0, 0.0, 1.0, 4.828e-16, 0.0, 1.0, 0.0, 0.0, 1.0, 1.243e-07, 0.0, 1.0, 6.213e-08, 0.0, 1.0, 6.213e-08, 0.0, 1.0, 1.408e-07, 0.0, 1.0, 0.0, 0.0, 1.0, -3.25e-08, 0.0, 1.0, -1.762e-07, 0.0, 1.0, 0.0, 0.0, 1.0, 0.0, 0.0, 1.0, 0.0, 0.0, 1.0, -7.97e-16, 0.0, 1.0, -2.97e-16, 0.0, 1.0, 8.439e-08, 0.0, 1.0, -5.94e-16, 0.0, 1.0, 1.03e-15, 0.0, 1.0, -2.004e-08, 0.0, 1.0, 4.828e-16, 0.0, 1.0, 4.828e-16, 0.0, 1.0, 1.408e-16, 0.0, 1.0, -9.163e-08, 0.0, 1.0, 1.408e-16, 0.0, 1.0, 1.408e-16, 0.0, 1.0, 0.0, 0.0, 1.0, 1.5e-07, 0.0, 1.0, 3.2e-07, 0.0, 1.0, 3.311e-08, 0.0, 1.0, -2.97e-16, 0.0, 1.0, -7.97e-16, 0.0, 1.0, -4.275e-08, 0.0, 1.0, 1.228e-08, 0.0, 1.0, -1.53e-07, 0.0, 1.0, -2.004e-08, 0.0, 1.0, -8.745e-08, 0.0, 1.0, -5.42e-08, 0.0, 1.0, -5.42e-08, 0.0, 1.0, -1.528e-07, 0.0, 1.0, 3.2e-07, 0.0, 1.0, 1.673e-07, 0.0, 1.0, 2.996e-07, 0.0, 1.0, -8.832e-08, 0.0, 1.0, -1.032e-07, 0.0, 1.0, 2.052e-08, 0.0, 1.0, 3.311e-08, 0.0, 1.0, 2.996e-07, 0.0, 1.0, 1.404e-07, 0.0, 1.0, 0.0, 0.0, 1.0, -1.424e-07, 0.0, 1.0, -1.032e-07, 0.0, 1.0, -8.832e-08, 0.0, 1.0, 0.0, 0.0, 1.0, 6.911e-08, 0.0, 1.0, 6.911e-08, 0.0, 1.0, 0.0, 0.0, 1.0, 0.0, 0.0, 1.0, -6.911e-08, 0.0, 1.0, 0.0, 0.0, 1.0, 0.0, 0.0, 1.0, 0.0, 0.0, 1.0, 0.0, 0.0, 1.0, 0.0, 0.0, 1.0, 6.911e-08, 0.0, 1.0, 0.0, 0.0, 1.0, -1.528e-07, 0.0, 1.0, -5.42e-08, 0.0, 1.0, 0.0, 0.0, 1.0, 6.894e-08, 0.0, 1.0, 2.159e-07, 0.0, 1.0, 1.554e-07, 0.0, 1.0, 1.228e-08, 0.0, 1.0, 0.0, 0.0, 1.0, 0.0, 0.0, 1.0, 0.0, 0.0, 1.0, 1.291e-07, 0.0, 1.0, 6.052e-08, 0.0, 1.0, 1.836e-07, 0.0, 1.0, 2.159e-07, 0.0, 1.0, 0.0, 0.0, 1.0, 0.0, 0.0, 1.0, 6.041e-08, 0.0, 1.0, 0.0, 0.0, 1.0, 1.285e-08, 0.0, 1.0, 0.0, 0.0, 1.0, 6.052e-08, 0.0, 1.0, 6.041e-08, 0.0, 1.0, 7.842e-08, 0.0, 1.0, 1.069e-07, 0.0, 1.0, -3.3e-08, 0.0, 1.0, -9.807e-08, 0.0, 1.0, 1.285e-08, 0.0, 1.0, 1.285e-08, 0.0, 1.0, 1.069e-07, 0.0, 1.0, -3.25e-08, 0.0, 1.0, 0.0, 0.0, 1.0, -1.762e-07, 0.0, 1.0, -3.25e-08, 0.0, 1.0, -3.25e-08, 0.0, 1.0, -9.807e-08, 0.0, 1.0, 0.0, 0.0, 1.0, 0.0, 0.0, 1.0, 1.408e-16, 0.0, 1.0, 0.0, 0.0, 1.0, -9.807e-08, 0.0, 1.0, -3.3e-08, 0.0, 1.0, -1.762e-07, 0.0, 1.0, -6.911e-08, 0.0, 1.0, 9.943e-08, 0.0, 1.0, 0.0, 0.0, 1.0, 0.0, 0.0, 1.0, -7.795e-09, 0.0, 1.0, -9.943e-08, 0.0, 1.0, 0.0, 0.0, 1.0, 0.0, 0.0, 1.0, 9.943e-08, 0.0, 1.0, 0.0, 0.0, 1.0, 0.0, 0.0, 1.0, 0.0, 0.0, 1.0, -6.911e-08, 0.0, 1.0, -6.911e-08, 0.0, 1.0, 0.0, 0.0, 1.0, 0.0, 0.0, 1.0, -9.943e-08, 0.0, 1.0, 0.0, 0.0, 1.0, 0.0, 0.0, 1.0, 0.0, 0.0, 1.0, 0.0, 0.0, 1.0, 9.163e-08, 0.0, 1.0, 1.408e-16, 0.0, 1.0, 1.408e-16, 0.0, 1.0, 0.0, 0.0, 1.0, 1.285e-08, 0.0, 1.0, 0.0, 0.0, 1.0, 0.0, 0.0, 1.0, 9.943e-08, 0.0, 1.0, 9.943e-08, 0.0, 1.0, 0.0, 0.0, 1.0, 0.0, 0.0, 1.0, 0.0, 0.0, 1.0, 0.0, 0.0, 1.0, 6.213e-08, 0.0, 1.0, 1.243e-07, 0.0, 1.0, 0.0, 0.0, 1.0, -6.911e-08, 0.0, 1.0, 0.0, 0.0, 1.0, 6.213e-08, 0.0, 1.0, 1.285e-08, 0.0, 1.0, -9.807e-08, 0.0, 1.0, -3.25e-08, 0.0, 1.0, 0.0, 0.0, 1.0, 9.163e-08, 0.0, 1.0, -7.795e-09, 0.0, 1.0, 0.0, 0.0, 1.0, 1.408e-16, 0.0, 1.0, -9.943e-08, 0.0, 1.0, 0.0, 0.0, 1.0, 0.0, 0.0, 1.0, 0.0, 0.0, 1.0, -6.911e-08, 0.0, 1.0, 9.943e-08, 0.0, 1.0, 9.943e-08, 0.0, 1.0, -6.911e-08, 0.0, 1.0, -7.795e-09, 0.0, 1.0, -9.943e-08, 0.0, 1.0, -9.943e-08, 0.0, 1.0, -7.795e-09, 0.0, 1.0, 9.047e-14, 0.0, 1.0, -9.943e-08, 0.0, 1.0, 0.0, 0.0, 1.0, 9.943e-08, 0.0, 1.0, -6.911e-08, 0.0, 1.0, -6.911e-08, 0.0, 1.0, -6.911e-08, 0.0, 1.0, -6.911e-08, 0.0, 1.0, -9.943e-08, 0.0, 1.0, 0.0, 0.0, 1.0, 0.0, 0.0, 1.0, -9.943e-08, 0.0, 1.0, 0.0, 0.0, 1.0, 9.163e-08, 0.0, 1.0, 9.163e-08, 0.0, 1.0, 0.0, 0.0, 1.0, 0.0, 0.0, 1.0, 1.285e-08, 0.0, 1.0, 1.285e-08, 0.0, 1.0, 0.0, 0.0, 1.0, 9.943e-08, 0.0, 1.0, 9.047e-14, 0.0, 1.0, 9.943e-08, 0.0, 1.0, 9.943e-08, 0.0, 1.0, 0.0, 0.0, 1.0, -6.911e-08, 0.0, 1.0, -6.911e-08, 0.0, 1.0, 0.0, 0.0, 1.0, 1.285e-08, 0.0, 1.0, 0.0, 0.0, 1.0, -3.3e-08, 0.0, 1.0, 9.163e-08, 0.0, 1.0, -7.795e-09, 0.0, 1.0, -7.795e-09, 0.0, 1.0, 9.163e-08, 0.0, 1.0, 0.0, 0.0, 1.0, 1.231e-07, 0.0, 1.0, -7.795e-09, 0.0, 1.0, 9.163e-08, 0.0, 1.0, 1.404e-07, 0.0, 1.0, 1.734e-08, 0.0, 1.0, 9.943e-08, 0.0, 1.0, -6.911e-08, 0.0, 1.0, 1.231e-07, 0.0, 1.0, 1.836e-07, 0.0, 1.0, -9.943e-08, 0.0, 1.0, -7.795e-09, 0.0, 1.0, -2.225e-07, 0.0, 1.0, -9.943e-08, 0.0, 1.0, -9.943e-08, 0.0, 1.0, 9.047e-14, 0.0, 1.0, 0.0, 0.0, 1.0, 1.404e-07, 0.0, 1.0, -6.911e-08, 0.0, 1.0, -6.911e-08, 0.0, 1.0, 1.836e-07, 0.0, 1.0, 6.052e-08, 0.0, 1.0, 0.0, 0.0, 1.0, -9.943e-08, 0.0, 1.0, 0.0, 0.0, 1.0, 0.0, 0.0, 1.0, 9.163e-08, 0.0, 1.0, 0.0, 0.0, 1.0, 6.052e-08, 0.0, 1.0, 1.291e-07, 0.0, 1.0, 0.0, 0.0, 1.0, 1.734e-08, 0.0, 1.0, -2.225e-07, 0.0, 1.0, 9.047e-14, 0.0, 1.0, 9.943e-08, 0.0, 1.0, -9.943e-08, 0.0, 1.0, 0.0, 0.0, 1.0, 0.0, 0.0, 1.0, -9.943e-08, 0.0, 1.0, -1.329e-07, 0.0, 1.0, -1.329e-07, 0.0, 1.0, 0.0, 0.0, 1.0, 0.0, 0.0, 1.0, 0.0, 0.0, 1.0, -1.329e-07, 0.0, 1.0, 0.0, 0.0, 1.0, -9.943e-08, 0.0, 1.0, 2.996e-07, 0.0, 1.0, 1.673e-07, 0.0, 1.0, 1.734e-08, 0.0, 1.0, 1.404e-07, 0.0, 1.0, 1.673e-07, 0.0, 1.0, 2.689e-08, 0.0, 1.0, -2.225e-07, 0.0, 1.0, 1.734e-08, 0.0, 1.0, 1.554e-07, 0.0, 1.0, 2.159e-07, 0.0, 1.0, 1.836e-07, 0.0, 1.0, 1.231e-07, 0.0, 1.0, 2.689e-08, 0.0, 1.0, 0.0, 0.0, 1.0, -9.943e-08, 0.0, 1.0, -2.225e-07, 0.0, 1.0, -1.329e-07, 0.0, 1.0, 1.554e-07, 0.0, 1.0, 1.231e-07, 0.0, 1.0, 0.0, 0.0, 1.0, 2.159e-07, 0.0, 1.0, 6.894e-08, 0.0, 1.0, 1.291e-07, 0.0, 1.0, -1.329e-07, 0.0, 1.0, -1.53e-07, 0.0, 1.0, -1.329e-07, 0.0, 1.0, -1.329e-07, 0.0, 1.0, 0.0, 0.0, 1.0, -1.329e-07, 0.0, 1.0, -1.329e-07, 0.0, 1.0, 0.0, 0.0, 1.0, 3.2e-07, 0.0, 1.0, 1.5e-07, 0.0, 1.0, 2.689e-08, 0.0, 1.0, 1.673e-07, 0.0, 1.0, 1.228e-08, 0.0, 1.0, -4.275e-08, 0.0, 1.0, 6.894e-08, 0.0, 1.0, 1.5e-07, 0.0, 1.0, 0.0, 0.0, 1.0, 0.0, 0.0, 1.0, 2.689e-08, 0.0, 1.0, -1.53e-07, 0.0, 1.0, 1.228e-08, 0.0, 1.0, 1.554e-07, 0.0, 1.0, -1.329e-07, 0.0, 1.0, 4.828e-16, 0.0, 1.0, -2.004e-08, 0.0, 1.0, -1.53e-07, 0.0, 1.0, -1.329e-07, 0.0, 1.0, 0.0, 0.0, 1.0, 0.0, 0.0, 1.0, 0.0, 0.0, 1.0, 1.5e-07, 0.0, 1.0, 0.0, 0.0, 1.0, 4.828e-16, 0.0, 1.0, -1.329e-07, 0.0, 1.0, 0.0, 0.0, 1.0, -2.004e-08, 0.0, 1.0, 1.03e-15, 0.0, 1.0, -4.275e-08, 0.0, 1.0, 4.828e-16, 0.0, 1.0, 0.0, 0.0, 1.0, 1.03e-15, 0.0, 1.0, 0.0, 0.0, 1.0, 4.828e-16, 0.0, 1.0, 4.828e-16, 0.0, 1.0, 0.0, 0.0, 1.0, 9.943e-08, 0.0, 1.0, 7.795e-09, 0.0, 1.0, 0.0, 0.0, 1.0, 0.0, 0.0, 1.0, 1.408e-07, 0.0, 1.0, 6.213e-08, 0.0, 1.0, 0.0, 0.0, 1.0, 0.0, 0.0, 1.0, 9.943e-08, 0.0, 1.0, 0.0, 0.0, 1.0, 0.0, 0.0, 1.0, -9.943e-08, 0.0, 1.0, -9.943e-08, 0.0, 1.0, 0.0, 0.0, 1.0, 0.0, 0.0, 1.0, 0.0, 0.0, 1.0, 0.0, 0.0, 1.0, 0.0, 0.0, 1.0, 0.0, 0.0, 1.0, 1.408e-16, 0.0, 1.0, 0.0, 0.0, 1.0, 0.0, 0.0, 1.0, 1.408e-16, 0.0, 1.0, 1.408e-16, 0.0, 1.0, -9.163e-08, 0.0, 1.0, -9.163e-08, 0.0, 1.0, 0.0, 0.0, 1.0, -9.943e-08, 0.0, 1.0, 6.911e-08, 0.0, 1.0, 0.0, 0.0, 1.0, 0.0, 0.0, 1.0, 7.842e-08, 0.0, 1.0, 0.0, 0.0, 1.0, 0.0, 0.0, 1.0, -3.25e-08, 0.0, 1.0, 6.911e-08, 0.0, 1.0, 6.911e-08, 0.0, 1.0, 0.0, 0.0, 1.0, 0.0, 0.0, 1.0, 1.069e-07, 0.0, 1.0, 7.842e-08, 0.0, 1.0, -3.25e-08, 0.0, 1.0, -3.25e-08, 0.0, 1.0, 0.0, 0.0, 1.0, -9.943e-08, 0.0, 1.0, 0.0, 0.0, 1.0, 0.0, 0.0, 1.0, 7.795e-09, 0.0, 1.0, -9.163e-08, 0.0, 1.0, 1.408e-16, 0.0, 1.0, 0.0, 0.0, 1.0, 6.911e-08, 0.0, 1.0, 6.213e-08, 0.0, 1.0, 6.213e-08, 0.0, 1.0, 0.0, 0.0, 1.0, 0.0, 0.0, 1.0, -9.163e-08, 0.0, 1.0, 0.0, 0.0, 1.0, 0.0, 0.0, 1.0, 9.943e-08, 0.0, 1.0, 7.795e-09, 0.0, 1.0, 7.795e-09, 0.0, 1.0, 9.943e-08, 0.0, 1.0, 0.0, 0.0, 1.0, 9.943e-08, 0.0, 1.0, 9.943e-08, 0.0, 1.0, 0.0, 0.0, 1.0, -1.99e-13, 0.0, 1.0, -9.943e-08, 0.0, 1.0, -9.943e-08, 0.0, 1.0, -9.943e-08, 0.0, 1.0, 0.0, 0.0, 1.0, 0.0, 0.0, 1.0, 0.0, 0.0, 1.0, 0.0, 0.0, 1.0, 0.0, 0.0, 1.0, 9.943e-08, 0.0, 1.0, 0.0, 0.0, 1.0, 1.408e-16, 0.0, 1.0, -9.943e-08, 0.0, 1.0, 6.911e-08, 0.0, 1.0, 6.911e-08, 0.0, 1.0, -9.943e-08, 0.0, 1.0, 6.041e-08, 0.0, 1.0, 0.0, 0.0, 1.0, 0.0, 0.0, 1.0, 7.842e-08, 0.0, 1.0, 6.911e-08, 0.0, 1.0, 6.911e-08, 0.0, 1.0, 6.911e-08, 0.0, 1.0, 6.911e-08, 0.0, 1.0, 9.943e-08, 0.0, 1.0, -1.99e-13, 0.0, 1.0, -9.943e-08, 0.0, 1.0, 0.0, 0.0, 1.0, 7.795e-09, 0.0, 1.0, -9.163e-08, 0.0, 1.0, -9.163e-08, 0.0, 1.0, 7.795e-09, 0.0, 1.0, 6.911e-08, 0.0, 1.0, 0.0, 0.0, 1.0, 6.213e-08, 0.0, 1.0, 6.911e-08, 0.0, 1.0, 0.0, 0.0, 1.0, 0.0, 0.0, 1.0, 7.795e-09, 0.0, 1.0, 9.943e-08, 0.0, 1.0, 0.0, 0.0, 1.0, 0.0, 0.0, 1.0, 9.943e-08, 0.0, 1.0, 0.0, 0.0, 1.0, 9.943e-08, 0.0, 1.0, 0.0, 0.0, 1.0, -9.943e-08, 0.0, 1.0, -1.99e-13, 0.0, 1.0, 0.0, 0.0, 1.0, 0.0, 0.0, 1.0, 0.0, 0.0, 1.0, 0.0, 0.0, 1.0, 0.0, 0.0, 1.0, 9.943e-08, 0.0, 1.0, 9.943e-08, 0.0, 1.0, 0.0, 0.0, 1.0, 0.0, 0.0, 1.0, 0.0, 0.0, 1.0, 6.911e-08, 0.0, 1.0, -9.943e-08, 0.0, 1.0, 0.0, 0.0, 1.0, -1.424e-07, 0.0, 1.0, 0.0, 0.0, 1.0, 9.943e-08, 0.0, 1.0, 9.943e-08, 0.0, 1.0, -1.99e-13, 0.0, 1.0, 9.943e-08, 0.0, 1.0, 0.0, 0.0, 1.0, 0.0, 0.0, 1.0, -9.163e-08, 0.0, 1.0, 7.795e-09, 0.0, 1.0, 0.0, 0.0, 1.0, 0.0, 0.0, 1.0, 8.439e-08, 0.0, 1.0, 8.439e-08, 0.0, 1.0, -5.42e-08, 0.0, 1.0, -5.42e-08, 0.0, 1.0, 0.0, 0.0, 1.0, 0.0, 0.0, 1.0, 0.0, 0.0, 1.0, -5.42e-08, 0.0, 1.0, 0.0, 0.0, 1.0, 0.0, 0.0, 1.0, 8.439e-08, 0.0, 1.0, 8.439e-08, 0.0, 1.0, 8.439e-08, 0.0, 1.0, 8.439e-08, 0.0, 1.0, 2.052e-08, 0.0, 1.0, -1.032e-07, 0.0, 1.0, 0.0, 0.0, 1.0, 9.943e-08, 0.0, 1.0, 0.0, 0.0, 1.0, 2.052e-08, 0.0, 1.0, 9.943e-08, 0.0, 1.0, 9.943e-08, 0.0, 1.0, -5.42e-08, 0.0, 1.0, 8.439e-08, 0.0, 1.0, 0.0, 0.0, 1.0, 0.0, 0.0, 1.0, 8.439e-08, 0.0, 1.0, 0.0, 0.0, 1.0, 9.943e-08, 0.0, 1.0, 0.0, 0.0, 1.0, -1.032e-07, 0.0, 1.0, -1.424e-07, 0.0, 1.0, 0.0, 0.0, 1.0, 0.0, 0.0, 1.0, 8.439e-08, 0.0, 1.0, 8.439e-08, 0.0, 1.0, 0.0, 0.0, 1.0, -5.94e-16, 0.0, 1.0, -2.97e-16, 0.0, 1.0, 3.311e-08, 0.0, 1.0, 2.052e-08, 0.0, 1.0, 0.0, 0.0, 1.0, -8.745e-08, 0.0, 1.0, 8.439e-08, 0.0, 1.0, 8.439e-08, 0.0, 1.0, -5.42e-08, 0.0, 1.0, 8.439e-08, 0.0, 1.0, -2.97e-16, 0.0, 1.0, 0.0, 0.0, 1.0, 8.439e-08])] * 3)])

# ---- objects
ob_cylinder = bpy.data.objects.new('Cylinder', me_cylinder)

# ---- transforms, parenting, visibility, modifiers, constraints
ob_cylinder.location = (0.0, 0.0, 1.239)
ob_cylinder.rotation_euler = (-1.629e-07, 0.0, 0.0)
ob_cylinder.color = (0.8, 0.8, 0.8, 1.0)

# ---- collection membership
col_collection.objects.link(ob_cylinder)

# ---- scene / render settings (as saved in the file)
scene.frame_start = 1; scene.frame_end = 250; scene.frame_set(1)
scene.render.engine = 'BLENDER_EEVEE_NEXT'
bpy.context.view_layer.update()

# ---- added for rendering (the .blend has no active camera and no usable light): camera, sun
cam_auto = bpy.data.cameras.new('AutoCamera')
cam_auto.lens = 50.0
cam_auto.sensor_width = 36.0
cam_auto.clip_end = 1000.0
ob_auto_camera = bpy.data.objects.new('AutoCamera', cam_auto)
scene.collection.objects.link(ob_auto_camera)
ob_auto_camera.location = (3.52964, -4.31065, 4.12224)
ob_auto_camera.rotation_euler = (1.09748, -7.21219e-08, 0.694738)
scene.camera = ob_auto_camera
light_auto_sun = bpy.data.lights.new('AutoSun', 'SUN')
light_auto_sun.energy = 3.0
light_auto_sun.angle = 0.0523599
ob_auto_sun = bpy.data.objects.new('AutoSun', light_auto_sun)
scene.collection.objects.link(ob_auto_sun)
ob_auto_sun.rotation_euler = (0.872665, 0.174533, 0.523599)
bpy.context.view_layer.update()
